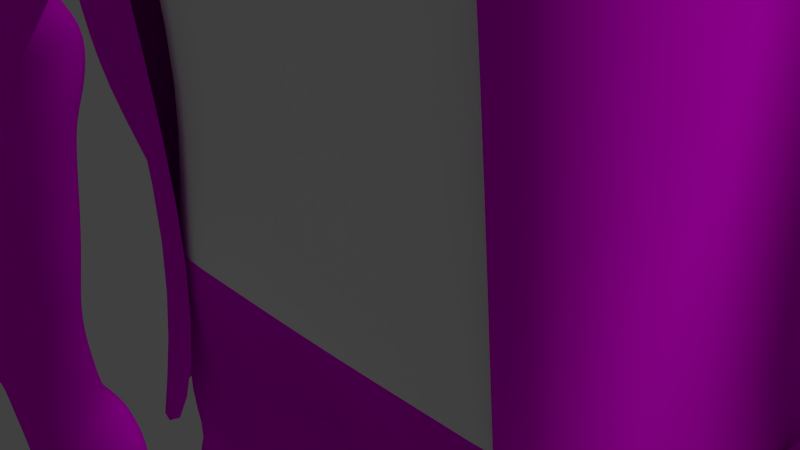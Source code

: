 # Source: human.blend  (saved by Blender 2.70.0; exported with 4.5.12 LTS)
import bpy
from mathutils import Matrix  # noqa: F401  (used for matrix-valued properties, if any)

bpy.ops.wm.read_factory_settings(use_empty=True)
scene = bpy.context.scene
scene.name = 'Scene'

# ---- collections
col_collection_1 = bpy.data.collections.new('Collection 1'); scene.collection.children.link(col_collection_1)

# ---- images (referenced by path relative to the original .blend; pixels are not part of the script)
import os
ASSET_DIR = os.environ.get("B2B_ASSET_DIR", "")  # directory of the original .blend (textures are referenced by path, not embedded)
HERE = os.path.dirname(os.path.abspath(__file__))  # packed textures are extracted next to this script under _unpacked/

def load_image(name, relpath, width, height, colorspace="sRGB"):
    """Load a texture the original file referenced (path relative to the .blend, or extracted next to this script)."""
    p = next((c for c in (os.path.join(HERE, relpath), os.path.join(ASSET_DIR, relpath)) if relpath and os.path.exists(c)), "")
    if p:
        img = bpy.data.images.load(p, check_existing=True)
        img.name = name
    else:  # same state as the original file: an image datablock whose file is absent (Cycles renders it pink)
        img = bpy.data.images.new(name, width, height)
        img.source = "FILE"
        img.filepath = "//" + (relpath or name)
    img.colorspace_settings.name = colorspace
    return img
img_skin_jpg = load_image('skin.jpg', 'skin.jpg', 1024, 1024, 'sRGB')
img_bluejeans_jpg = load_image('blueJeans.jpg', 'blueJeans.jpg', 1024, 1024, 'sRGB')
img_snakeleather_jpg = load_image('snakeLeather.jpg', 'snakeLeather.jpg', 1024, 1024, 'sRGB')
img_herotexture_jpg = load_image('heroTexture.jpg', 'heroTexture.jpg', 1024, 1024, 'sRGB')

# ---- materials (node trees are filled in below, after node groups)
mat_material_004 = bpy.data.materials.new('Material.004')
mat_material_004.alpha_threshold = 0.0
mat_material_004.pass_index = 529
mat_material_004.roughness = 0.5
mat_material_004.line_color = (0.0, 0.0, 0.0, 1.0)
mat_material_005 = bpy.data.materials.new('Material.005')
mat_material_005.alpha_threshold = 0.0
mat_material_005.roughness = 0.5
mat_material_005.line_color = (0.0, 0.0, 0.0, 1.0)
mat_material_006 = bpy.data.materials.new('Material.006')
mat_material_006.alpha_threshold = 0.0
mat_material_006.roughness = 0.5
mat_material_006.line_color = (0.0, 0.0, 0.0, 1.0)
mat_material_007 = bpy.data.materials.new('Material.007')
mat_material_007.alpha_threshold = 0.0
mat_material_007.roughness = 0.5
mat_material_007.line_color = (0.0, 0.0, 0.0, 1.0)
mat_material = bpy.data.materials.new('Material')
mat_material.alpha_threshold = 0.0
mat_material.diffuse_color = (1.0, 0.8078, 0.1793, 1.0)
mat_material.roughness = 0.5
mat_material.line_color = (0.0, 0.0, 0.0, 1.0)
mat_material_001 = bpy.data.materials.new('Material.001')
mat_material_001.alpha_threshold = 0.0
mat_material_001.diffuse_color = (0.8, 0.0, 0.008484, 1.0)
mat_material_001.roughness = 0.5
mat_material_001.line_color = (0.0, 0.0, 0.0, 1.0)
mat_material_002 = bpy.data.materials.new('Material.002')
mat_material_002.alpha_threshold = 0.0
mat_material_002.diffuse_color = (0.004049, 0.00604, 0.05497, 1.0)
mat_material_002.roughness = 0.5
mat_material_002.line_color = (0.0, 0.0, 0.0, 1.0)
mat_material_003 = bpy.data.materials.new('Material.003')
mat_material_003.alpha_threshold = 0.0
mat_material_003.diffuse_color = (1.0, 1.0, 1.0, 1.0)
mat_material_003.roughness = 0.5
mat_material_003.line_color = (0.0, 0.0, 0.0, 1.0)

# ---- material node trees
mat_material_004.use_nodes = True; mat_material_004.node_tree.nodes.clear()
_N = mat_material_004.node_tree.nodes; _L = mat_material_004.node_tree.links
n0 = _N.new('ShaderNodeOutputMaterial'); n0.name = 'Material Output'; n0.location = (300, 300)
n1 = _N.new('ShaderNodeBsdfDiffuse'); n1.name = 'Diffuse BSDF'; n1.location = (10, 300)
n2 = _N.new('ShaderNodeTexImage'); n2.name = 'Image Texture'; n2.location = (-180, 300)
n2.width = 140
n2.image = img_skin_jpg
_L.new(n1.outputs[0], n0.inputs[0])
_L.new(n2.outputs[0], n1.inputs[0])
n0.is_active_output = True
mat_material_005.use_nodes = True; mat_material_005.node_tree.nodes.clear()
_N = mat_material_005.node_tree.nodes; _L = mat_material_005.node_tree.links
n0 = _N.new('ShaderNodeOutputMaterial'); n0.name = 'Material Output'; n0.location = (300, 300)
n1 = _N.new('ShaderNodeBsdfDiffuse'); n1.name = 'Diffuse BSDF'; n1.location = (10, 300)
n2 = _N.new('ShaderNodeTexImage'); n2.name = 'Image Texture'; n2.location = (-180, 300)
n2.width = 140
n2.image = img_bluejeans_jpg
_L.new(n1.outputs[0], n0.inputs[0])
_L.new(n2.outputs[0], n1.inputs[0])
n0.is_active_output = True
mat_material_006.use_nodes = True; mat_material_006.node_tree.nodes.clear()
_N = mat_material_006.node_tree.nodes; _L = mat_material_006.node_tree.links
n0 = _N.new('ShaderNodeOutputMaterial'); n0.name = 'Material Output'; n0.location = (300, 300)
n1 = _N.new('ShaderNodeBsdfDiffuse'); n1.name = 'Diffuse BSDF'; n1.location = (10, 300)
n2 = _N.new('ShaderNodeTexImage'); n2.name = 'Image Texture'; n2.location = (-180, 300)
n2.width = 140
n2.image = img_snakeleather_jpg
_L.new(n1.outputs[0], n0.inputs[0])
_L.new(n2.outputs[0], n1.inputs[0])
n0.is_active_output = True
mat_material_007.use_nodes = True; mat_material_007.node_tree.nodes.clear()
_N = mat_material_007.node_tree.nodes; _L = mat_material_007.node_tree.links
n0 = _N.new('ShaderNodeOutputMaterial'); n0.name = 'Material Output'; n0.location = (300, 300)
n1 = _N.new('ShaderNodeBsdfDiffuse'); n1.name = 'Diffuse BSDF'; n1.location = (10, 300)
n1.inputs[0].default_value = (1.0, 1.0, 1.0, 1.0)
_L.new(n1.outputs[0], n0.inputs[0])
n0.is_active_output = True
mat_material.use_nodes = True; mat_material.node_tree.nodes.clear()
_N = mat_material.node_tree.nodes; _L = mat_material.node_tree.links
n0 = _N.new('ShaderNodeOutputMaterial'); n0.name = 'Material Output'; n0.location = (300, 300)
n1 = _N.new('ShaderNodeSubsurfaceScattering'); n1.name = 'Subsurface Scattering'; n1.location = (100, 300)
n1.inputs[1].default_value = 1.0
n1.inputs[2].default_value = (1.0, 1.0, 1.0)
n2 = _N.new('ShaderNodeTexImage'); n2.name = 'Image Texture'; n2.location = (-90, 300)
n2.width = 140
n2.image = img_herotexture_jpg
_L.new(n1.outputs[0], n0.inputs[0])
_L.new(n2.outputs[0], n1.inputs[0])
n0.is_active_output = True
mat_material_001.use_nodes = True; mat_material_001.node_tree.nodes.clear()
_N = mat_material_001.node_tree.nodes; _L = mat_material_001.node_tree.links
n0 = _N.new('ShaderNodeOutputMaterial'); n0.name = 'Material Output'; n0.location = (300, 300)
n1 = _N.new('ShaderNodeBsdfDiffuse'); n1.name = 'Diffuse BSDF'; n1.location = (10, 300)
n1.inputs[0].default_value = (0.8, 0.0, 0.02022, 1.0)
_L.new(n1.outputs[0], n0.inputs[0])
n0.is_active_output = True
mat_material_002.use_nodes = True; mat_material_002.node_tree.nodes.clear()
_N = mat_material_002.node_tree.nodes; _L = mat_material_002.node_tree.links
n0 = _N.new('ShaderNodeOutputMaterial'); n0.name = 'Material Output'; n0.location = (300, 300)
n1 = _N.new('ShaderNodeBsdfDiffuse'); n1.name = 'Diffuse BSDF'; n1.location = (10, 300)
n1.inputs[0].default_value = (0.008164, 0.00221, 0.08353, 1.0)
_L.new(n1.outputs[0], n0.inputs[0])
n0.is_active_output = True
mat_material_003.use_nodes = True; mat_material_003.node_tree.nodes.clear()
_N = mat_material_003.node_tree.nodes; _L = mat_material_003.node_tree.links
n0 = _N.new('ShaderNodeOutputMaterial'); n0.name = 'Material Output'; n0.location = (300, 300)
n1 = _N.new('ShaderNodeBsdfDiffuse'); n1.name = 'Diffuse BSDF'; n1.location = (10, 300)
n1.inputs[0].default_value = (1.0, 1.0, 1.0, 1.0)
_L.new(n1.outputs[0], n0.inputs[0])
n0.is_active_output = True

# ---- world
world_world = bpy.data.worlds.new('World'); scene.world = world_world
world_world.color = (0.05088, 0.05088, 0.05088)
world_world.use_sun_shadow = False
world_world.sun_shadow_jitter_overblur = 0.0
world_world.cycles.sampling_method = 'MANUAL'
world_world.cycles.sample_map_resolution = 256

# ---- cameras
cam_camera = bpy.data.cameras.new('Camera')
cam_camera.clip_end = 100.0
cam_camera.lens = 35.0
cam_camera.sensor_width = 32.0
cam_camera.sensor_height = 18.0
cam_camera.ortho_scale = 7.314
cam_camera.dof.focus_distance = 0.0

# ---- lights
light_hemi = bpy.data.lights.new('Hemi', 'SUN')
light_hemi.transmission_factor = 0.0
light_hemi.angle = 0.1993
light_hemi.energy = 1.0
light_hemi.shadow_buffer_clip_start = 0.5
light_hemi.shadow_soft_size = 0.1
light_hemi.shadow_cascade_max_distance = 1000.0
light_hemi.cycles.use_multiple_importance_sampling = False

# ---- meshes
me_cube_004 = bpy.data.meshes.new('Cube.004')
me_cube_004.from_pydata([(-44.85, -3.002, 2.694), (-44.86, -0.01773, 2.565), (-39.66, -0.01512, 2.593), (-39.67, -3.001, 2.722), (-45.17, -3.226, 4.142), (-45.17, 0.605, 3.786), (-39.47, 0.6086, 3.825), (-39.47, -3.224, 4.181), (-45.26, -3.645, 5.458), (-45.79, 1.387, 4.882), (-38.9, 1.391, 4.92), (-39.44, -3.643, 5.489), (-45.21, -3.536, 7.381), (-45.73, 2.109, 7.142), (-38.95, 2.11, 7.181), (-39.48, -3.534, 7.414), (-45.21, -2.833, 9.912), (-45.89, 1.652, 10.4), (-38.74, 1.653, 10.39), (-39.46, -2.831, 9.957), (-43.43, -1.863, 10.36), (-43.68, 1.046, 10.27), (-41.33, 1.046, 10.27), (-41.54, -1.863, 10.36), (-43.43, -0.9597, 11.93), (-43.43, 1.305, 11.3), (-41.54, 1.305, 11.3), (-41.54, -0.9597, 11.93), (-39.1, 0.9169, 7.221), (-39.1, -2.709, 7.518), (-38.4, 0.7945, 10.52), (-38.4, -2.092, 9.561), (-44.78, -2.719, 0.3533), (-44.78, 0.2465, 0.5638), (-39.72, 0.2445, 0.5897), (-39.72, -2.722, 0.379), (-45.33, -2.862, -1.549), (-45.33, 1.468, -1.245), (-39.22, 1.466, -1.216), (-39.22, -2.865, -1.52), (-45.55, -2.755, -2.354), (-45.55, 1.646, -2.226), (-38.96, 1.961, -2.036), (-38.96, -2.71, -2.354), (-42.41, -2.698, -3.188), (-39.97, 1.988, -2.376), (-41.94, -2.684, -2.691), (-41.77, 1.98, -2.373), (-45.58, -2.712, 7.242), (-45.58, 0.9142, 6.946), (-46.28, -2.095, 9.373), (-46.28, 0.7914, 10.33), (-44.08, -2.726, -2.83), (-42.46, 1.46, -2.373), (-42.85, -2.684, -2.691), (-42.84, -2.486, -3.111), (-41.94, 1.052, -2.807), (-41.94, -2.486, -3.111), (-42.84, 1.052, -2.807), (-42.84, -2.31, -3.828), (-41.94, 1.114, -3.6), (-41.94, -2.275, -3.857), (-42.84, 1.079, -3.153), (-42.36, -2.065, -4.475), (-40.08, 1.562, -3.745), (-38.72, -2.845, -3.991), (-38.72, 1.552, -3.62), (-40.95, -2.835, -4.118), (-42.4, 1.55, -3.797), (-42.85, -2.835, -4.118), (-40.11, 1.126, -4.529), (-38.71, -2.599, -4.488), (-38.72, 1.118, -4.43), (-40.97, -2.591, -4.593), (-42.17, 1.116, -4.528), (-42.07, -2.591, -4.593), (-40.23, 0.9638, -6.634), (-38.9, -2.691, -6.561), (-38.9, 0.9538, -6.51), (-40.95, -2.681, -6.699), (-42.03, 0.9638, -6.639), (-42.09, -2.681, -6.699), (-43.43, -0.731, 12.97), (-43.43, 1.426, 12.36), (-41.54, 1.426, 12.36), (-41.54, -0.731, 12.97), (-38.63, 1.738, 5.718), (-46.06, 1.738, 5.683), (-45.48, -3.8, 6.541), (-39.21, -3.798, 6.57), (-40.23, 0.6596, -8.694), (-38.96, -2.624, -8.638), (-38.96, 0.6502, -8.573), (-40.79, -2.614, -8.765), (-41.97, 0.6596, -8.693), (-42.02, -2.614, -8.765), (-40.27, 0.3574, -10.37), (-39.31, -2.283, -10.25), (-39.3, 0.3462, -10.23), (-40.7, -2.272, -10.4), (-41.9, 0.3574, -10.37), (-41.93, -2.272, -10.4), (-40.31, 0.5839, -12.38), (-39.58, -1.512, -12.39), (-39.58, 0.5939, -12.38), (-40.58, -1.522, -12.4), (-41.71, 0.5839, -12.38), (-41.72, -1.522, -12.4), (-40.35, 0.7536, -13.34), (-39.72, -1.696, -13.23), (-39.71, 0.7594, -13.32), (-40.56, -1.702, -13.26), (-41.64, 0.7536, -13.34), (-41.66, -1.702, -13.26), (-40.4, 1.228, -13.78), (-39.64, -1.122, -14.1), (-39.68, 1.241, -13.77), (-40.52, -1.148, -14.12), (-41.55, 1.228, -13.79), (-41.52, -1.148, -14.12), (-40.31, 1.659, -15.27), (-39.13, -0.9332, -15.59), (-39.16, 1.674, -15.26), (-40.33, -0.9651, -15.6), (-41.73, 1.659, -15.27), (-41.7, -0.9651, -15.6), (-40.5, 1.688, -17.1), (-39.25, -0.7914, -16.97), (-39.23, 1.679, -17.09), (-40.44, -0.7991, -16.98), (-41.41, 1.688, -17.09), (-41.44, -0.7991, -16.98), (-40.53, 1.489, -19.16), (-39.37, -0.6489, -19.09), (-39.36, 1.482, -19.16), (-40.32, -0.6553, -19.09), (-41.3, 1.489, -19.16), (-41.32, -0.6553, -19.09), (-40.66, 1.127, -22.34), (-39.77, -0.5573, -22.34), (-39.77, 1.134, -22.34), (-40.21, -0.5628, -22.33), (-41.2, 1.127, -22.34), (-41.21, -0.5628, -22.33), (-40.66, 0.9685, -23.85), (-39.98, -0.4649, -23.86), (-39.97, 0.9743, -23.86), (-40.1, -0.4695, -23.84), (-41.09, 0.9685, -23.84), (-41.1, -0.4695, -23.84), (-41.09, 0.9565, -24.46), (-39.98, -0.4524, -24.69), (-39.98, 0.9651, -24.47), (-40.1, -0.4596, -24.67), (-41.09, 0.9565, -24.46), (-41.1, -0.4596, -24.67), (-41.25, 1.366, -25.52), (-39.58, -0.6546, -25.3), (-39.58, 1.378, -25.54), (-40.26, -0.6642, -25.28), (-41.25, 1.366, -25.52), (-41.26, -0.6642, -25.28), (-41.26, 1.462, -26.53), (-39.58, -0.2914, -26.63), (-39.58, 1.47, -26.55), (-41.27, -0.2978, -26.61), (-41.26, 1.462, -26.53), (-41.27, -0.2978, -26.61), (-39.35, -1.22, -25.41), (-41.2, -1.764, -25.54), (-41.2, -1.764, -25.54), (-39.38, -0.8103, -26.67), (-41.44, -1.35, -26.79), (-41.44, -1.35, -26.79), (-39.01, -3.386, -26.1), (-40.15, -3.526, -26.13), (-39.74, -3.237, -26.12), (-39.0, -3.332, -26.76), (-40.35, -3.47, -26.79), (-39.94, -3.181, -26.78), (-43.33, -2.033, 12.82), (-44.22, 2.296, 13.33), (-40.76, 2.296, 13.33), (-41.69, -2.033, 12.82), (-44.44, -1.774, 14.12), (-44.48, 2.844, 14.11), (-40.5, 2.844, 14.11), (-40.45, -1.774, 14.12), (-44.48, -1.9, 15.86), (-44.48, 3.293, 15.73), (-40.5, 3.293, 15.73), (-40.5, -1.9, 15.86), (-44.13, -0.6087, 17.12), (-44.13, 1.307, 17.49), (-40.96, 1.307, 17.49), (-40.96, -0.6087, 17.12), (-44.1, 1.393, -3.624), (-41.65, -2.839, -4.135), (-41.93, 1.537, -3.851), (-45.4, -2.888, -4.071), (-45.75, 1.505, -3.656), (-44.06, 0.9654, -4.412), (-42.53, -2.633, -4.613), (-42.37, 1.093, -4.522), (-44.68, -2.283, -4.516), (-45.67, 1.077, -4.44), (-45.73, -2.639, -4.543), (-44.05, 0.8192, -6.518), (-42.58, -2.708, -6.699), (-42.56, 0.9363, -6.611), (-44.56, -2.412, -6.606), (-45.54, 0.9308, -6.535), (-45.61, -2.713, -6.636), (-43.84, 0.5294, -8.571), (-42.57, -2.623, -8.786), (-42.55, 0.6499, -8.688), (-44.22, -2.383, -8.652), (-45.52, 0.641, -8.573), (-45.59, -2.631, -8.681), (-43.74, 0.2444, -10.25), (-42.63, -2.268, -10.36), (-42.61, 0.3608, -10.31), (-44.01, -2.067, -10.28), (-45.32, 0.356, -10.24), (-45.37, -2.273, -10.3), (-43.92, 0.4945, -12.35), (-42.79, -1.49, -12.42), (-42.79, 0.6161, -12.39), (-44.03, -1.348, -12.36), (-45.07, 0.6061, -12.33), (-45.08, -1.5, -12.36), (-43.75, 0.6745, -13.37), (-43.1, -1.665, -13.26), (-43.09, 0.7917, -13.33), (-43.83, -1.543, -13.29), (-44.85, 0.7861, -13.35), (-44.88, -1.67, -13.29), (-43.99, 1.154, -13.8), (-42.96, -1.081, -14.13), (-43.0, 1.279, -13.78), (-43.98, -1.002, -14.16), (-45.06, 1.266, -13.79), (-45.03, -1.107, -14.15), (-44.4, 1.595, -15.25), (-42.78, -0.8815, -15.61), (-42.82, 1.722, -15.26), (-44.31, -0.8466, -15.63), (-45.38, 1.707, -15.26), (-45.36, -0.9132, -15.62), (-44.12, 1.639, -17.08), (-42.84, -0.7309, -16.99), (-42.83, 1.741, -17.09), (-43.99, -0.7077, -17.02), (-45.26, 1.75, -17.09), (-45.29, -0.7384, -17.0), (-44.06, 1.453, -19.15), (-42.96, -0.5747, -19.11), (-42.95, 1.557, -19.16), (-43.8, -0.6054, -19.13), (-45.08, 1.564, -19.16), (-45.1, -0.5812, -19.11), (-43.82, 1.106, -22.35), (-43.04, -0.4673, -22.36), (-43.04, 1.224, -22.35), (-43.36, -0.5815, -22.37), (-44.4, 1.217, -22.34), (-44.41, -0.4729, -22.35), (-43.73, 0.963, -23.87), (-43.11, -0.3586, -23.88), (-43.11, 1.081, -23.86), (-43.19, -0.5114, -23.89), (-44.23, 1.075, -23.85), (-44.24, -0.3633, -23.86), (-43.9, 0.9576, -24.48), (-43.12, -0.3372, -24.7), (-43.12, 1.078, -24.47), (-44.37, -0.3445, -24.69), (-44.36, 1.069, -24.46), (-44.37, -0.3445, -24.69), (-44.5, -0.5903, -25.25), (-44.48, 1.284, -25.49), (-42.85, 1.292, -25.51), (-42.85, -0.5841, -25.26), (-44.5, 1.453, -26.54), (-42.82, -0.2994, -26.66), (-42.82, 1.461, -26.56), (-44.51, -0.3059, -26.64), (-44.5, 1.453, -26.54), (-44.51, -0.3059, -26.64), (-43.02, -1.956, -25.68), (-44.75, -1.327, -25.49), (-44.75, -1.327, -25.49), (-43.0, -1.547, -26.88), (-44.73, -0.9138, -26.69), (-44.73, -0.9138, -26.69), (-43.6, -3.613, -26.18), (-44.63, -3.236, -26.07), (-44.63, -3.072, -26.1), (-43.64, -3.547, -26.81), (-44.67, -3.168, -26.7), (-44.67, -3.004, -26.73), (-38.83, 0.9169, 7.092), (-38.75, -2.709, 7.377), (-37.25, 0.7945, 10.25), (-37.51, -2.092, 9.326), (-38.12, -0.4423, 5.989), (-38.04, -2.709, 6.275), (-36.54, 0.7945, 8.783), (-36.8, -2.092, 7.859), (-36.85, -0.7055, 5.305), (-36.74, -2.082, 5.444), (-35.53, 0.04534, 6.58), (-35.9, -1.707, 6.129), (-36.73, -0.6643, 4.275), (-36.61, -2.18, 4.429), (-34.71, 0.1625, 5.679), (-35.11, -1.767, 5.183), (-35.76, -0.6643, 3.043), (-35.64, -2.18, 3.197), (-33.73, 0.1625, 4.447), (-34.14, -1.767, 3.95), (-35.01, -0.6643, 2.811), (-34.82, -2.18, 2.852), (-33.0, 0.1625, 2.998), (-33.63, -1.767, 2.864), (-35.58, -0.6519, 1.886), (-35.39, -2.21, 1.816), (-33.73, 0.198, 0.9439), (-34.35, -1.785, 1.172), (-36.97, -0.7136, 0.2717), (-36.8, -2.062, 0.2107), (-35.36, 0.02223, -0.5441), (-35.9, -1.695, -0.3468), (-38.04, -0.8416, -1.275), (-37.92, -1.757, -1.316), (-36.95, -0.342, -1.829), (-37.31, -1.508, -1.695), (-38.5, -0.8703, -1.918), (-38.4, -1.689, -1.955), (-37.53, -0.4237, -2.413), (-37.86, -1.466, -2.293), (-45.99, -2.712, 7.096), (-45.9, 0.9142, 6.814), (-47.08, -2.095, 9.273), (-47.38, 0.7914, 10.18), (-46.26, -2.712, 6.356), (-46.09, 0.9142, 6.11), (-47.76, -2.095, 7.856), (-48.3, 0.7914, 8.652), (-46.98, -2.513, 5.717), (-46.78, 0.7405, 5.549), (-48.12, -1.959, 6.454), (-48.79, 0.6304, 6.997), (-47.3, -2.115, 4.534), (-47.12, 0.3936, 4.436), (-48.76, -1.688, 5.022), (-49.34, 0.3086, 5.34), (-48.05, -2.074, 2.57), (-47.86, 0.3579, 2.514), (-49.7, -1.66, 2.828), (-50.31, 0.2756, 3.012), (-48.57, -2.074, 2.274), (-48.37, 0.3579, 2.273), (-49.64, -1.66, 2.117), (-50.28, 0.2756, 2.118), (-48.03, -2.078, 0.6993), (-47.84, 0.361, 0.7441), (-49.04, -1.663, 0.3046), (-49.67, 0.2784, 0.1597), (-47.45, -1.774, -0.6785), (-47.31, 0.09579, -0.6186), (-48.16, -1.456, -1.112), (-48.61, 0.03248, -1.305), (-46.96, -1.506, -1.704), (-46.85, -0.1378, -1.66), (-47.48, -1.273, -2.021), (-47.81, -0.1841, -2.163), (-46.57, -1.506, -2.311), (-46.47, -0.1378, -2.267), (-47.09, -1.273, -2.628), (-47.43, -0.1841, -2.77), (-45.92, -1.718, -2.776), (-45.82, 0.04694, -2.668), (-46.35, -1.417, -3.432), (-46.66, -0.01282, -3.782), (-45.37, -1.543, -3.172), (-45.33, -0.1058, -3.061), (-45.49, -1.298, -3.799), (-45.61, -0.1544, -4.159), (-38.97, -0.8408, -2.529), (-38.86, -1.759, -2.57), (-37.88, -0.3396, -3.084), (-38.24, -1.509, -2.95), (-39.7, -0.8776, -3.33), (-39.61, -1.672, -3.366), (-38.76, -0.4444, -3.81), (-39.08, -1.455, -3.694), (-44.03, 0.6057, 3.794), (-42.89, 0.6064, 3.802), (-41.75, 0.6072, 3.809), (-40.61, 0.6079, 3.817), (-40.7, -0.01564, 2.587), (-41.74, -0.01616, 2.582), (-42.78, -0.01668, 2.576), (-43.82, -0.0172, 2.571), (-40.61, -3.224, 4.173), (-41.75, -3.225, 4.165), (-42.89, -3.225, 4.157), (-44.03, -3.226, 4.15), (-43.81, -3.002, 2.7), (-42.78, -3.002, 2.705), (-41.74, -3.002, 2.711), (-40.71, -3.001, 2.717), (-44.41, 1.388, 4.89), (-43.04, 1.389, 4.897), (-41.66, 1.389, 4.905), (-40.28, 1.39, 4.912), (-40.6, -3.643, 5.483), (-41.76, -3.644, 5.477), (-42.93, -3.644, 5.47), (-44.09, -3.644, 5.464), (-44.38, 2.109, 7.15), (-43.02, 2.11, 7.158), (-41.66, 2.11, 7.165), (-40.31, 2.11, 7.173), (-40.63, -3.534, 7.407), (-41.77, -3.535, 7.401), (-42.92, -3.535, 7.394), (-44.06, -3.535, 7.388), (-44.46, 1.652, 10.03), (-43.03, 1.652, 10.03), (-41.6, 1.652, 10.03), (-40.17, 1.652, 10.03), (-40.61, -2.831, 9.583), (-41.76, -2.832, 9.574), (-42.91, -2.832, 9.566), (-44.06, -2.833, 9.557), (-43.21, 1.046, 9.904), (-42.74, 1.046, 9.904), (-42.27, 1.046, 9.904), (-41.8, 1.046, 9.904), (-41.92, -1.863, 9.997), (-42.3, -1.863, 9.997), (-42.68, -1.863, 9.997), (-43.05, -1.863, 9.997), (-43.05, 1.305, 11.3), (-42.68, 1.305, 11.3), (-42.3, 1.305, 11.3), (-41.92, 1.305, 11.3), (-41.92, -0.9597, 11.93), (-42.3, -0.9597, 11.93), (-42.68, -0.9597, 11.93), (-43.05, -0.9597, 11.93), (-40.73, 0.2449, 0.5845), (-41.74, 0.2453, 0.5794), (-42.76, 0.2457, 0.5742), (-43.77, 0.2461, 0.569), (-43.77, -2.719, 0.3584), (-42.76, -2.72, 0.3635), (-41.74, -2.721, 0.3687), (-40.73, -2.721, 0.3738), (-40.44, 1.467, -1.221), (-41.67, 1.467, -1.227), (-42.89, 1.468, -1.233), (-44.11, 1.468, -1.239), (-44.11, -2.862, -1.543), (-42.68, -2.863, -1.21), (-41.67, -2.864, -1.532), (-40.44, -2.864, -1.526), (-43.05, 1.426, 12.36), (-42.68, 1.426, 12.36), (-42.3, 1.426, 12.36), (-41.92, 1.426, 12.36), (-41.92, -0.731, 12.97), (-42.3, -0.731, 12.97), (-42.68, -0.731, 12.97), (-43.05, -0.731, 12.97), (-44.58, 1.738, 5.69), (-43.09, 1.738, 5.697), (-41.6, 1.738, 5.704), (-40.12, 1.738, 5.711), (-40.46, -3.799, 6.564), (-41.72, -3.799, 6.558), (-42.97, -3.799, 6.552), (-44.23, -3.8, 6.547), (-43.52, 2.296, 13.33), (-42.83, 2.296, 13.33), (-42.14, 2.296, 13.33), (-41.45, 2.296, 13.33), (-42.02, -2.033, 12.82), (-42.34, -2.033, 12.82), (-42.67, -2.033, 12.82), (-43.0, -2.033, 12.82), (-43.68, 2.844, 14.11), (-42.89, 2.844, 14.11), (-42.09, 2.844, 14.11), (-41.29, 2.844, 14.11), (-41.25, -1.774, 14.12), (-42.05, -1.774, 14.12), (-42.85, -1.774, 14.12), (-43.64, -1.774, 14.12), (-43.68, 3.293, 15.73), (-42.89, 3.293, 15.73), (-42.09, 3.293, 15.73), (-41.29, 3.293, 15.73), (-41.29, -1.9, 15.86), (-42.09, -1.9, 15.86), (-42.89, -1.9, 15.86), (-43.68, -1.9, 15.86), (-43.5, 1.307, 17.49), (-42.86, 1.307, 17.49), (-42.23, 1.307, 17.49), (-41.6, 1.307, 17.49), (-41.6, -0.6087, 17.12), (-42.23, -0.6087, 17.12), (-42.86, -0.6087, 17.12), (-43.5, -0.6087, 17.12), (-40.39, -2.698, -2.516), (-44.18, -1.87, -4.105), (-41.89, 1.981, -2.373), (-43.28, 2.168, -2.327), (-44.49, 1.9, -2.273), (-43.69, 1.428, -3.679), (-44.01, -2.392, -4.546), (-2.613, -3.453, -13.89)], [], [(4, 5, 1, 0), (400, 6, 2, 401), (6, 7, 3, 2), (408, 4, 0, 409), (2, 3, 35, 34), (7, 6, 10, 11), (477, 87, 13, 421), (5, 4, 8, 9), (405, 7, 11, 417), (397, 5, 9, 413), (425, 15, 19, 433), (87, 88, 12, 13), (481, 89, 15, 425), (89, 86, 14, 15), (17, 16, 20, 21), (18, 19, 31, 30), (421, 13, 17, 429), (13, 12, 16, 17), (23, 22, 26, 27), (433, 19, 23, 441), (19, 18, 22, 23), (429, 17, 21, 437), (445, 25, 83, 469), (437, 21, 25, 445), (21, 20, 24, 25), (441, 23, 27, 449), (14, 18, 30, 28), (19, 15, 29, 31), (15, 14, 28, 29), (457, 32, 36, 465), (0, 1, 33, 32), (409, 0, 32, 457), (401, 2, 34, 453), (36, 37, 41, 40), (34, 35, 39, 38), (453, 34, 38, 461), (32, 33, 37, 36), (46, 467, 466, 44), (38, 39, 43, 42), (45, 461, 38, 42), (12, 16, 50, 48), (40, 41, 521, 520, 47, 44, 52), (17, 13, 49, 51), (16, 17, 51, 50), (13, 12, 48, 49), (42, 43, 65, 66), (45, 42, 66, 64), (55, 58, 62, 59), (44, 52, 518, 197), (53, 54, 57, 56), (43, 517, 46, 67, 65), (58, 56, 60, 62), (57, 55, 59, 61), (56, 57, 61, 60), (46, 54, 69, 67), (54, 53, 68, 69), (53, 45, 64, 68), (66, 65, 71, 72), (64, 66, 72, 70), (61, 59, 63), (60, 61, 63), (59, 62, 63), (62, 60, 63), (75, 74, 80, 81), (70, 72, 78, 76), (69, 68, 74, 75), (65, 67, 73, 71), (67, 69, 75, 73), (68, 64, 70, 74), (79, 81, 95, 93), (78, 77, 91, 92), (72, 71, 77, 78), (73, 75, 81, 79), (71, 73, 79, 77), (74, 70, 76, 80), (473, 85, 183, 489), (25, 24, 82, 83), (449, 27, 85, 473), (27, 26, 84, 85), (413, 9, 87, 477), (9, 8, 88, 87), (417, 11, 89, 481), (11, 10, 86, 89), (95, 94, 100, 101), (90, 92, 98, 96), (77, 79, 93, 91), (80, 76, 90, 94), (76, 78, 92, 90), (81, 80, 94, 95), (99, 101, 107, 105), (98, 97, 103, 104), (92, 91, 97, 98), (93, 95, 101, 99), (91, 93, 99, 97), (94, 90, 96, 100), (107, 106, 112, 113), (102, 104, 110, 108), (97, 99, 105, 103), (100, 96, 102, 106), (96, 98, 104, 102), (101, 100, 106, 107), (110, 109, 115, 116), (113, 112, 118, 119), (104, 103, 109, 110), (105, 107, 113, 111), (103, 105, 111, 109), (106, 102, 108, 112), (118, 114, 120, 124), (115, 117, 123, 121), (111, 113, 119, 117), (109, 111, 117, 115), (112, 108, 114, 118), (108, 110, 116, 114), (125, 124, 130, 131), (120, 122, 128, 126), (114, 116, 122, 120), (119, 118, 124, 125), (116, 115, 121, 122), (117, 119, 125, 123), (129, 131, 137, 135), (128, 127, 133, 134), (122, 121, 127, 128), (123, 125, 131, 129), (121, 123, 129, 127), (124, 120, 126, 130), (137, 136, 142, 143), (132, 134, 140, 138), (127, 129, 135, 133), (130, 126, 132, 136), (126, 128, 134, 132), (131, 130, 136, 137), (140, 139, 145, 146), (143, 142, 148, 149), (134, 133, 139, 140), (135, 137, 143, 141), (133, 135, 141, 139), (136, 132, 138, 142), (148, 144, 150, 154), (145, 147, 153, 151), (141, 143, 149, 147), (139, 141, 147, 145), (142, 138, 144, 148), (138, 140, 146, 144), (155, 154, 160, 161), (150, 152, 158, 156), (144, 146, 152, 150), (149, 148, 154, 155), (146, 145, 151, 152), (147, 149, 155, 153), (159, 161, 170, 169), (158, 157, 163, 164), (152, 151, 157, 158), (153, 155, 161, 159), (151, 153, 159, 157), (154, 150, 156, 160), (162, 165, 167, 166), (165, 162, 164, 163), (161, 167, 173, 170), (160, 156, 162, 166), (156, 158, 164, 162), (161, 160, 166, 167), (170, 173, 179, 176), (173, 172, 178, 179), (157, 159, 169, 168), (163, 157, 168, 171), (167, 165, 172, 173), (165, 163, 171, 172), (175, 176, 179, 178), (174, 175, 178, 177), (168, 169, 175, 174), (169, 170, 176, 175), (171, 168, 174, 177), (172, 171, 177, 178), (489, 183, 187, 497), (85, 84, 182, 183), (469, 83, 181, 485), (83, 82, 180, 181), (185, 184, 188, 189), (183, 182, 186, 187), (485, 181, 185, 493), (181, 180, 184, 185), (191, 190, 194, 195), (497, 187, 191, 505), (187, 186, 190, 191), (493, 185, 189, 501), (516, 509, 193, 192), (501, 189, 193, 509), (189, 188, 192, 193), (505, 191, 195, 513), (47, 519, 45, 53), (522, 520, 47, 198), (39, 468, 517, 43), (198, 197, 202, 203), (196, 522, 198, 203, 201), (206, 205, 211, 212), (201, 203, 209, 207), (468, 467, 46, 517), (518, 199, 204, 523), (41, 196, 200), (200, 196, 201, 205), (210, 212, 218, 216), (209, 208, 214, 215), (203, 202, 208, 209), (204, 206, 212, 210), (202, 523, 204, 210, 208), (205, 201, 207, 211), (218, 217, 223, 224), (213, 215, 221, 219), (208, 210, 216, 214), (211, 207, 213, 217), (207, 209, 215, 213), (212, 211, 217, 218), (222, 224, 230, 228), (221, 220, 226, 227), (215, 214, 220, 221), (216, 218, 224, 222), (214, 216, 222, 220), (217, 213, 219, 223), (230, 229, 235, 236), (225, 227, 233, 231), (220, 222, 228, 226), (223, 219, 225, 229), (219, 221, 227, 225), (224, 223, 229, 230), (233, 232, 238, 239), (236, 235, 241, 242), (227, 226, 232, 233), (228, 230, 236, 234), (226, 228, 234, 232), (229, 225, 231, 235), (241, 237, 243, 247), (238, 240, 246, 244), (234, 236, 242, 240), (232, 234, 240, 238), (235, 231, 237, 241), (231, 233, 239, 237), (248, 247, 253, 254), (243, 245, 251, 249), (237, 239, 245, 243), (242, 241, 247, 248), (239, 238, 244, 245), (240, 242, 248, 246), (252, 254, 260, 258), (251, 250, 256, 257), (245, 244, 250, 251), (246, 248, 254, 252), (244, 246, 252, 250), (247, 243, 249, 253), (260, 259, 265, 266), (255, 257, 263, 261), (250, 252, 258, 256), (253, 249, 255, 259), (249, 251, 257, 255), (254, 253, 259, 260), (263, 262, 268, 269), (266, 265, 271, 272), (257, 256, 262, 263), (258, 260, 266, 264), (256, 258, 264, 262), (259, 255, 261, 265), (271, 267, 273, 277), (268, 270, 276, 274), (264, 266, 272, 270), (262, 264, 270, 268), (265, 261, 267, 271), (261, 263, 269, 267), (267, 269, 275, 273), (272, 271, 277, 278), (269, 268, 274, 275), (270, 272, 278, 276), (275, 274, 282, 281), (278, 277, 280, 279), (280, 283, 287), (284, 282, 289, 292), (283, 286, 288, 287), (286, 283, 285, 284), (276, 278, 279), (277, 273, 280), (281, 282, 284, 285), (274, 276, 279, 282), (291, 294, 300, 297), (294, 293, 299, 300), (279, 280, 287, 288), (288, 286, 293, 294), (286, 284, 292, 293), (296, 297, 300, 299), (295, 296, 299, 298), (289, 290, 296, 295), (290, 291, 297, 296), (292, 289, 295, 298), (293, 292, 298, 299), (282, 279, 290, 289), (280, 281, 285, 283), (279, 291, 290), (279, 288, 294, 291), (273, 275, 281, 280), (40, 41, 199), (47, 53, 56, 58), (41, 200, 205, 206), (199, 41, 206, 204), (44, 466, 465, 52), (52, 465, 36, 40), (28, 30, 303, 301), (31, 29, 302, 304), (30, 31, 304, 303), (29, 28, 301, 302), (304, 302, 306, 308), (303, 304, 308, 307), (302, 301, 305, 306), (301, 303, 307, 305), (305, 307, 311, 309), (308, 306, 310, 312), (307, 308, 312, 311), (306, 305, 309, 310), (311, 312, 316, 315), (310, 309, 313, 314), (309, 311, 315, 313), (312, 310, 314, 316), (313, 315, 319, 317), (316, 314, 318, 320), (315, 316, 320, 319), (314, 313, 317, 318), (318, 317, 321, 322), (317, 319, 323, 321), (320, 318, 322, 324), (319, 320, 324, 323), (324, 322, 326, 328), (323, 324, 328, 327), (322, 321, 325, 326), (321, 323, 327, 325), (325, 327, 331, 329), (328, 326, 330, 332), (327, 328, 332, 331), (326, 325, 329, 330), (331, 332, 336, 335), (330, 329, 333, 334), (329, 331, 335, 333), (332, 330, 334, 336), (333, 335, 339, 337), (336, 334, 338, 340), (335, 336, 340, 339), (334, 333, 337, 338), (48, 50, 343, 341), (51, 49, 342, 344), (50, 51, 344, 343), (49, 48, 341, 342), (344, 342, 346, 348), (343, 344, 348, 347), (342, 341, 345, 346), (341, 343, 347, 345), (345, 347, 351, 349), (348, 346, 350, 352), (347, 348, 352, 351), (346, 345, 349, 350), (351, 352, 356, 355), (350, 349, 353, 354), (349, 351, 355, 353), (352, 350, 354, 356), (353, 355, 359, 357), (356, 354, 358, 360), (355, 356, 360, 359), (354, 353, 357, 358), (358, 357, 361, 362), (357, 359, 363, 361), (360, 358, 362, 364), (359, 360, 364, 363), (364, 362, 366, 368), (363, 364, 368, 367), (362, 361, 365, 366), (361, 363, 367, 365), (365, 367, 371, 369), (368, 366, 370, 372), (367, 368, 372, 371), (366, 365, 369, 370), (371, 372, 376, 375), (370, 369, 373, 374), (369, 371, 375, 373), (372, 370, 374, 376), (373, 375, 379, 377), (376, 374, 378, 380), (375, 376, 380, 379), (374, 373, 377, 378), (378, 377, 381, 382), (377, 379, 383, 381), (380, 378, 382, 384), (379, 380, 384, 383), (384, 382, 386, 388), (383, 384, 388, 387), (382, 381, 385, 386), (381, 383, 387, 385), (338, 337, 389, 390), (337, 339, 391, 389), (340, 338, 390, 392), (339, 340, 392, 391), (391, 392, 396, 395), (390, 389, 393, 394), (389, 391, 395, 393), (392, 390, 394, 396), (5, 397, 404, 1), (397, 398, 403, 404), (398, 399, 402, 403), (399, 400, 401, 402), (7, 405, 412, 3), (405, 406, 411, 412), (406, 407, 410, 411), (407, 408, 409, 410), (86, 480, 424, 14), (480, 479, 423, 424), (479, 478, 422, 423), (478, 477, 421, 422), (4, 408, 420, 8), (408, 407, 419, 420), (407, 406, 418, 419), (406, 405, 417, 418), (6, 400, 416, 10), (400, 399, 415, 416), (399, 398, 414, 415), (398, 397, 413, 414), (12, 428, 436, 16), (428, 427, 435, 436), (427, 426, 434, 435), (426, 425, 433, 434), (88, 484, 428, 12), (484, 483, 427, 428), (483, 482, 426, 427), (482, 481, 425, 426), (14, 424, 432, 18), (424, 423, 431, 432), (423, 422, 430, 431), (422, 421, 429, 430), (16, 436, 444, 20), (436, 435, 443, 444), (435, 434, 442, 443), (434, 433, 441, 442), (18, 432, 440, 22), (432, 431, 439, 440), (431, 430, 438, 439), (430, 429, 437, 438), (26, 448, 472, 84), (448, 447, 471, 472), (447, 446, 470, 471), (446, 445, 469, 470), (22, 440, 448, 26), (440, 439, 447, 448), (439, 438, 446, 447), (438, 437, 445, 446), (20, 444, 452, 24), (444, 443, 451, 452), (443, 442, 450, 451), (442, 441, 449, 450), (35, 460, 468, 39), (460, 459, 467, 468), (459, 458, 466, 467), (458, 457, 465, 466), (3, 412, 460, 35), (412, 411, 459, 460), (411, 410, 458, 459), (410, 409, 457, 458), (1, 404, 456, 33), (404, 403, 455, 456), (403, 402, 454, 455), (402, 401, 453, 454), (33, 456, 464, 37), (456, 455, 463, 464), (455, 454, 462, 463), (454, 453, 461, 462), (82, 476, 492, 180), (476, 475, 491, 492), (475, 474, 490, 491), (474, 473, 489, 490), (24, 452, 476, 82), (452, 451, 475, 476), (451, 450, 474, 475), (450, 449, 473, 474), (10, 416, 480, 86), (416, 415, 479, 480), (415, 414, 478, 479), (414, 413, 477, 478), (8, 420, 484, 88), (420, 419, 483, 484), (419, 418, 482, 483), (418, 417, 481, 482), (180, 492, 500, 184), (492, 491, 499, 500), (491, 490, 498, 499), (490, 489, 497, 498), (84, 472, 488, 182), (472, 471, 487, 488), (471, 470, 486, 487), (470, 469, 485, 486), (182, 488, 496, 186), (488, 487, 495, 496), (487, 486, 494, 495), (486, 485, 493, 494), (184, 500, 508, 188), (500, 499, 507, 508), (499, 498, 506, 507), (498, 497, 505, 506), (186, 496, 504, 190), (496, 495, 503, 504), (495, 494, 502, 503), (494, 493, 501, 502), (195, 194, 512, 513), (513, 512, 511, 514), (514, 511, 510, 515), (515, 510, 509, 516), (190, 504, 512, 194), (504, 503, 511, 512), (503, 502, 510, 511), (502, 501, 509, 510), (188, 508, 516, 192), (508, 507, 515, 516), (507, 506, 514, 515), (506, 505, 513, 514), (46, 44, 54), (54, 44, 55, 57), (44, 47, 58, 55), (52, 40, 199, 518), (47, 44, 197, 198), (519, 462, 461, 45), (520, 463, 462, 519, 47), (464, 463, 520, 521), (37, 464, 521, 41), (41, 521, 520, 522, 196), (197, 518, 523, 202)])
me_cube_004.polygons.foreach_set('use_smooth', [True] * 525)
me_cube_004.materials.append(mat_material_004)
me_cube_004.materials.append(mat_material_005)
me_cube_004.use_remesh_preserve_volume = False
me_cube_004.use_remesh_preserve_attributes = False
me_cube_004.use_mirror_vertex_groups = False
me_cube_004.update()
me_cube_003 = bpy.data.meshes.new('Cube.003')
me_cube_003.from_pydata([(-2.611, -3.002, 2.23), (-2.618, -0.01774, 2.101), (2.575, -0.01514, 2.129), (2.566, -3.001, 2.259), (-2.931, -3.226, 3.678), (-2.927, 0.605, 3.322), (2.768, 0.6086, 3.361), (2.774, -3.224, 3.717), (-3.017, -3.645, 4.994), (-3.553, 1.387, 4.419), (3.336, 1.391, 4.456), (2.801, -3.643, 5.026), (-2.967, -3.536, 6.918), (-3.493, 2.109, 6.678), (3.285, 2.11, 6.717), (2.758, -3.534, 6.95), (-2.969, -2.833, 9.448), (-3.653, 1.652, 9.935), (3.496, 1.653, 9.925), (2.776, -2.831, 9.493), (-1.193, -1.863, 9.897), (-1.443, 1.045, 9.805), (0.9077, 1.045, 9.805), (0.6956, -1.863, 9.897), (-1.193, -0.9597, 11.47), (-1.193, 1.305, 10.84), (0.6956, 1.305, 10.84), (0.6956, -0.9597, 11.47), (3.144, 0.9168, 6.757), (3.144, -2.709, 7.054), (3.839, 0.7945, 10.06), (3.839, -2.092, 9.098), (-2.539, -2.719, -0.1105), (-2.539, 0.2465, 0.1001), (2.517, 0.2445, 0.1259), (2.517, -2.722, -0.08474), (-3.091, -2.862, -2.013), (-3.092, 1.468, -1.709), (3.018, 1.466, -1.679), (3.016, -2.865, -1.984), (-3.306, -2.755, -2.818), (-3.475, 1.196, -2.689), (3.276, 1.961, -2.5), (3.276, -2.71, -2.817), (0.5609, -2.698, -3.164), (2.265, 1.988, -2.84), (0.2994, -2.684, -3.155), (0.6441, 1.98, -2.837), (-3.34, -2.712, 6.779), (-3.34, 0.9142, 6.482), (-4.041, -2.095, 8.909), (-4.041, 0.7914, 9.869), (-1.842, -2.726, -2.996), (-0.73, 1.46, -2.837), (-0.35, -2.684, -3.155), (-0.5981, -2.486, -3.575), (0.2994, 1.052, -3.271), (0.2529, -2.486, -3.575), (-0.5981, 1.052, -3.271), (-0.5981, -2.31, -4.291), (0.2994, 1.114, -4.064), (0.2529, -2.275, -4.321), (-0.5981, 1.079, -3.617), (-0.1173, -2.065, -4.938), (2.163, 1.871, -4.209), (3.523, -2.845, -4.455), (3.524, 1.861, -4.084), (1.292, -2.835, -4.582), (-0.6652, 1.55, -4.26), (-0.3564, -2.835, -4.582), (2.132, 1.435, -4.992), (3.524, -2.599, -4.951), (3.519, 1.427, -4.894), (1.27, -2.591, -5.057), (0.07224, 1.116, -4.992), (0.1664, -2.591, -5.057), (2.013, 1.273, -7.098), (3.337, -2.691, -7.025), (3.343, 1.263, -6.974), (1.29, -2.681, -7.163), (0.2054, 0.9638, -7.103), (0.144, -2.681, -7.163), (-1.193, -0.731, 12.51), (-1.193, 1.426, 11.89), (0.6956, 1.426, 11.89), (0.6956, -0.731, 12.51), (3.61, 1.738, 5.254), (-3.823, 1.738, 5.22), (-3.245, -3.8, 6.077), (3.033, -3.798, 6.106), (2.011, 0.9687, -9.157), (3.392, -2.624, -9.102), (3.397, 0.9594, -9.037), (1.446, -2.614, -9.229), (0.2673, 0.6596, -9.157), (0.2171, -2.614, -9.229), (1.967, 0.6665, -10.84), (3.048, -2.283, -10.72), (3.052, 0.6553, -10.69), (1.535, -2.272, -10.86), (0.3436, 0.3573, -10.84), (0.3051, -2.272, -10.86), (1.926, 0.893, -12.84), (2.933, -1.512, -12.86), (2.932, 0.9031, -12.85), (1.777, -2.063, -12.86), (0.5289, 0.5839, -12.85), (0.5158, -1.522, -12.86), (1.888, 1.063, -13.8), (2.905, -1.696, -13.7), (2.914, 1.069, -13.78), (1.795, -1.702, -13.72), (0.6021, 0.7535, -13.81), (0.5747, -1.702, -13.72), (1.842, 1.538, -14.24), (2.981, -1.47, -14.57), (2.943, 1.551, -14.24), (1.835, -1.496, -14.59), (0.6922, 1.228, -14.25), (0.7198, -1.148, -14.59), (1.932, 1.659, -15.73), (3.383, -1.281, -16.05), (3.346, 1.674, -15.73), (2.028, -1.313, -16.06), (0.5132, 1.659, -15.73), (0.5379, -0.9651, -16.06), (1.714, 1.939, -17.36), (3.308, -1.267, -17.21), (3.324, 1.928, -17.36), (1.781, -1.276, -17.22), (0.6184, 1.939, -17.36), (0.5826, -1.044, -17.22), (1.677, 1.673, -19.87), (3.152, -1.129, -19.79), (3.172, 1.664, -19.87), (1.926, -1.136, -19.77), (0.777, 1.673, -19.86), (0.7518, -0.8469, -19.78), (1.463, 1.781, -21.8), (3.274, -1.177, -21.79), (3.276, 1.793, -21.8), (2.25, -1.187, -21.78), (0.5182, 1.781, -21.79), (0.4974, -1.183, -21.78), (1.459, 1.703, -24.54), (3.48, -1.133, -24.54), (3.481, 1.715, -24.54), (2.46, -1.139, -24.52), (0.6878, 1.526, -24.51), (0.6711, -1.048, -24.51), (1.678, 1.943, -25.6), (3.831, -1.017, -26.02), (3.831, 1.964, -25.62), (2.45, -1.03, -26.0), (0.678, 1.505, -25.61), (0.6614, -1.03, -26.0), (0.9891, 1.366, -25.99), (2.664, -0.6546, -25.76), (2.664, 1.378, -26.01), (1.976, -0.6642, -25.74), (0.9891, 1.366, -25.99), (0.9765, -0.6642, -25.74), (0.981, 1.462, -27.0), (2.656, -0.2914, -27.1), (2.656, 1.47, -27.02), (0.9685, -0.2978, -27.08), (0.981, 1.462, -27.0), (0.9685, -0.2978, -27.08), (2.888, -1.22, -25.88), (1.039, -1.764, -26.0), (1.039, -1.764, -26.0), (2.857, -0.8103, -27.13), (0.7992, -1.35, -27.25), (0.7992, -1.35, -27.25), (3.229, -3.386, -26.57), (2.088, -3.526, -26.59), (2.497, -3.237, -26.58), (3.24, -3.332, -27.22), (1.89, -3.47, -27.25), (2.3, -3.181, -27.24), (-1.087, -2.033, 12.36), (-1.978, 2.296, 12.86), (1.48, 2.296, 12.86), (0.5508, -2.033, 12.36), (-2.2, -1.774, 13.66), (-2.241, 2.844, 13.65), (1.743, 2.844, 13.65), (1.784, -1.774, 13.66), (-2.241, -1.9, 15.4), (-2.241, 3.293, 15.27), (1.743, 3.293, 15.27), (1.743, -1.9, 15.4), (-1.894, -0.6087, 16.66), (-1.894, 1.307, 17.02), (1.276, 1.307, 17.02), (1.276, -0.6087, 16.66), (-1.861, 1.393, -4.088), (0.4318, -2.839, -4.599), (0.4872, 1.537, -4.315), (-3.321, -3.338, -4.535), (-3.512, 1.505, -4.12), (-1.826, 0.9685, -4.81), (-0.2908, -2.633, -5.077), (-0.1104, 1.098, -4.921), (-2.605, -2.733, -4.98), (-3.454, 1.082, -4.839), (-3.654, -3.089, -5.007), (-1.813, 0.8203, -6.945), (-0.343, -2.708, -7.163), (-0.2985, 0.9391, -7.039), (-2.323, -2.412, -7.07), (-3.319, 0.9334, -6.963), (-3.372, -2.713, -7.1), (-1.604, 0.5266, -9.026), (-0.3281, -2.623, -9.25), (-0.2882, 0.6487, -9.145), (-1.986, -2.383, -9.116), (-3.308, 0.6397, -9.028), (-3.347, -2.631, -9.144), (-1.495, 0.2377, -10.73), (-0.5348, -2.268, -10.82), (-0.4968, 0.3556, -10.79), (-1.77, -2.067, -10.74), (-3.101, 0.3508, -10.72), (-3.132, -2.273, -10.76), (-1.388, 0.589, -12.36), (-0.4055, -1.887, -12.41), (-0.3843, 0.743, -12.41), (-1.531, -2.061, -12.43), (-2.997, 0.6591, -12.78), (-2.993, -1.674, -12.77), (-1.182, 0.8169, -13.66), (-0.5128, -2.106, -13.47), (-0.4829, 0.9653, -13.6), (-1.298, -1.752, -13.48), (-2.748, 0.8613, -13.93), (-2.821, -2.112, -13.5), (-1.48, 1.415, -14.14), (-0.3215, -1.232, -14.43), (-0.2442, 1.57, -14.11), (-1.471, -1.143, -14.46), (-2.863, 1.554, -14.12), (-2.7, -1.797, -14.45), (-1.938, 1.784, -15.69), (-0.1194, -1.007, -16.1), (-0.1615, 1.928, -15.7), (-1.839, -0.9676, -16.12), (-3.049, 1.91, -15.7), (-3.021, -1.578, -16.11), (-1.632, 1.833, -17.75), (-0.4179, -0.8372, -17.65), (-0.1705, 1.949, -17.76), (-1.477, -0.8111, -17.68), (-2.907, 1.959, -17.77), (-2.941, -1.381, -17.66), (-1.564, 1.623, -20.09), (-0.1824, -1.197, -20.04), (-0.3125, 1.741, -20.1), (-1.869, -0.6958, -20.06), (-2.706, 1.749, -20.09), (-3.055, -1.204, -20.04), (-1.722, 1.501, -21.13), (-0.8038, -1.549, -21.14), (0.1254, 2.43, -21.12), (-1.575, -0.9367, -21.17), (-3.088, 2.413, -21.09), (-2.791, -1.562, -21.12), (-1.514, 1.166, -24.7), (-0.4273, -1.293, -24.71), (-0.05599, 2.092, -24.68), (-1.668, -0.7717, -24.74), (-2.676, 2.078, -24.65), (-2.698, -1.305, -24.68), (-1.914, 1.803, -26.12), (-0.06915, -1.243, -26.66), (-0.06884, 2.086, -26.12), (-1.811, -1.26, -26.63), (-2.994, 2.065, -26.09), (-3.016, -1.26, -26.63), (-2.256, -0.5904, -25.71), (-2.244, 1.284, -25.95), (-0.6152, 1.292, -25.97), (-0.6154, -0.5841, -25.73), (-2.261, 1.453, -27.01), (-0.586, -0.2994, -27.12), (-0.5858, 1.461, -27.03), (-2.273, -0.3059, -27.1), (-2.261, 1.453, -27.01), (-2.273, -0.3059, -27.1), (-0.7809, -1.956, -26.14), (-2.098, -1.327, -25.95), (-1.449, -1.327, -25.95), (-0.7579, -1.547, -27.34), (-2.491, -0.9138, -27.15), (-2.491, -0.9138, -27.15), (-1.36, -3.613, -26.64), (-2.392, -3.236, -26.53), (-2.387, -3.072, -26.57), (-1.401, -3.547, -27.27), (-2.433, -3.168, -27.16), (-2.428, -3.004, -27.2), (3.409, 0.9168, 6.628), (3.49, -2.709, 6.913), (4.987, 0.7945, 9.786), (4.725, -2.092, 8.862), (3.58, -0.4155, 5.482), (3.661, -2.682, 5.768), (5.701, 0.7945, 8.319), (5.439, -2.092, 7.395), (4.682, 0.08029, 4.798), (4.796, -2.055, 4.938), (6.707, 0.8043, 6.116), (6.338, -1.707, 5.665), (5.344, 0.09464, 3.715), (5.469, -2.18, 3.869), (7.533, 0.7605, 5.216), (7.127, -1.928, 4.719), (6.477, -0.2082, 2.58), (6.603, -2.18, 2.733), (8.506, 0.4577, 3.983), (8.099, -1.928, 3.487), (6.48, -0.02033, 2.535), (6.999, -2.18, 2.388), (8.913, 0.8066, 2.722), (8.61, -1.767, 2.4), (5.91, -0.4641, 1.61), (6.427, -2.21, 1.352), (8.182, 0.3858, 0.668), (7.888, -1.785, 0.708), (4.658, -0.5258, 0.2856), (5.149, -2.062, 0.0368), (6.552, 0.2101, -0.82), (6.341, -1.695, -0.8105), (3.395, -0.6538, -1.132), (3.833, -1.757, -1.362), (4.968, -0.1542, -2.105), (4.929, -1.508, -2.159), (3.123, -0.8703, -2.027), (3.223, -1.689, -2.064), (4.709, -0.4237, -2.877), (4.383, -1.466, -2.757), (-3.752, -2.712, 6.632), (-3.659, 0.9142, 6.351), (-4.838, -2.095, 8.809), (-5.141, 0.7914, 9.721), (-3.96, -2.712, 5.892), (-3.789, 0.9142, 5.646), (-5.507, -2.095, 7.393), (-6.061, 0.7914, 8.188), (-4.71, -2.513, 5.253), (-4.498, 0.7405, 5.086), (-5.883, -1.959, 5.99), (-6.571, 0.6303, 6.533), (-5.031, -2.115, 4.07), (-4.845, 0.3936, 3.972), (-6.535, -1.688, 4.559), (-7.135, 0.3086, 4.876), (-5.81, -2.074, 2.107), (-5.614, 0.3579, 2.05), (-7.5, -1.66, 2.364), (-8.135, 0.2755, 2.548), (-5.83, -2.074, 1.666), (-5.546, 0.3579, 1.602), (-7.385, -1.66, 1.872), (-8.302, 0.2755, 2.079), (-5.39, -2.078, 0.1067), (-5.112, 0.3609, 0.08556), (-6.771, -1.663, 0.0945), (-7.674, 0.2784, 0.06133), (-4.816, -2.23, -0.838), (-4.514, 0.4941, -0.825), (-6.151, -1.767, -0.9888), (-7.116, 0.4019, -1.14), (-4.122, -1.84, -2.381), (-3.902, 0.1537, -2.371), (-5.262, -1.501, -2.553), (-5.976, 0.08621, -2.583), (-3.525, -1.84, -3.336), (-3.304, 0.1537, -3.326), (-4.664, -1.501, -3.508), (-5.378, 0.08621, -3.539), (-3.681, -1.718, -3.24), (-3.585, 0.04693, -3.132), (-4.11, -1.418, -3.896), (-4.42, -0.01284, -4.245), (-3.131, -1.543, -3.635), (-3.093, -0.1058, -3.524), (-3.248, -1.298, -4.263), (-3.372, -0.1545, -4.623), (2.848, -0.8408, -2.767), (2.961, -1.759, -2.809), (3.845, -0.3397, -3.29), (3.479, -1.509, -3.156), (2.534, -0.8776, -3.793), (2.632, -1.672, -3.829), (2.963, -0.4444, -4.016), (2.648, -1.455, -3.9), (-1.788, 0.6057, 3.33), (-0.6488, 0.6064, 3.338), (0.4902, 0.6072, 3.346), (1.629, 0.6079, 3.353), (1.536, -0.01566, 2.124), (0.4973, -0.01618, 2.118), (-0.5413, -0.0167, 2.112), (-1.58, -0.01722, 2.107), (1.633, -3.224, 3.709), (0.4916, -3.225, 3.701), (-0.6494, -3.225, 3.694), (-1.79, -3.226, 3.686), (-1.575, -3.002, 2.236), (-0.5402, -3.002, 2.242), (0.495, -3.002, 2.247), (1.53, -3.001, 2.253), (-2.175, 1.388, 4.426), (-0.7972, 1.389, 4.434), (0.5807, 1.389, 4.441), (1.959, 1.39, 4.448), (1.638, -3.643, 5.019), (0.4739, -3.644, 5.013), (-0.6899, -3.644, 5.007), (-1.854, -3.644, 5.0), (-2.138, 2.109, 6.686), (-0.7818, 2.109, 6.694), (0.5739, 2.11, 6.702), (1.93, 2.11, 6.709), (1.613, -3.534, 6.944), (0.4682, -3.535, 6.937), (-0.6769, -3.535, 6.931), (-1.822, -3.535, 6.924), (-2.223, 1.652, 9.568), (-0.7932, 1.652, 9.566), (0.6365, 1.652, 9.564), (2.066, 1.652, 9.562), (1.627, -2.831, 9.12), (0.4775, -2.832, 9.111), (-0.6715, -2.832, 9.102), (-1.82, -2.833, 9.093), (-0.9727, 1.045, 9.44), (-0.5026, 1.045, 9.44), (-0.03247, 1.045, 9.44), (0.4376, 1.045, 9.44), (0.3178, -1.863, 9.533), (-0.06005, -1.863, 9.533), (-0.4379, -1.863, 9.533), (-0.8157, -1.863, 9.533), (-0.8157, 1.305, 10.84), (-0.4379, 1.305, 10.84), (-0.06005, 1.305, 10.84), (0.3178, 1.305, 10.84), (0.3178, -0.9597, 11.47), (-0.06005, -0.9597, 11.47), (-0.4379, -0.9597, 11.47), (-0.8157, -0.9597, 11.47), (1.506, 0.2449, 0.1208), (0.4946, 0.2453, 0.1156), (-0.5165, 0.2457, 0.1104), (-1.528, 0.2461, 0.1053), (-1.528, -2.719, -0.1053), (-0.5165, -2.72, -0.1002), (0.4946, -2.721, -0.09504), (1.506, -2.721, -0.08989), (1.796, 1.467, -1.685), (0.5738, 1.467, -1.691), (-0.6481, 1.467, -1.697), (-1.87, 1.468, -1.703), (-1.869, -2.862, -2.007), (-0.648, -2.863, -2.001), (0.5735, -2.864, -1.995), (1.795, -2.864, -1.99), (-0.8157, 1.426, 11.89), (-0.4379, 1.426, 11.89), (-0.06005, 1.426, 11.89), (0.3178, 1.426, 11.89), (0.3178, -0.731, 12.51), (-0.06005, -0.731, 12.51), (-0.4379, -0.731, 12.51), (-0.8157, -0.731, 12.51), (-2.336, 1.738, 5.226), (-0.8498, 1.738, 5.233), (0.6369, 1.738, 5.24), (2.124, 1.738, 5.247), (1.777, -3.799, 6.1), (0.5214, -3.799, 6.094), (-0.7342, -3.799, 6.089), (-1.99, -3.8, 6.083), (-1.286, 2.296, 12.86), (-0.5947, 2.296, 12.86), (0.09676, 2.296, 12.86), (0.7882, 2.296, 12.86), (0.2232, -2.033, 12.36), (-0.1044, -2.033, 12.36), (-0.432, -2.033, 12.36), (-0.7596, -2.033, 12.36), (-1.444, 2.844, 13.65), (-0.6474, 2.844, 13.65), (0.1494, 2.844, 13.65), (0.9463, 2.844, 13.65), (0.9872, -1.774, 13.66), (0.1904, -1.774, 13.66), (-0.6065, -1.774, 13.66), (-1.403, -1.774, 13.66), (-1.444, 3.293, 15.27), (-0.6474, 3.293, 15.27), (0.1494, 3.293, 15.27), (0.9463, 3.293, 15.27), (0.9463, -1.9, 15.4), (0.1494, -1.9, 15.4), (-0.6474, -1.9, 15.4), (-1.444, -1.9, 15.4), (-1.26, 1.307, 17.02), (-0.6259, 1.307, 17.02), (0.00792, 1.307, 17.02), (0.6417, 1.307, 17.02), (0.6417, -0.6087, 16.66), (0.00792, -0.6087, 16.66), (-0.6259, -0.6087, 16.66), (-1.26, -0.6087, 16.66), (1.847, -2.698, -2.98), (-1.945, -1.87, -4.569), (0.3517, 1.981, -2.837), (-1.041, 2.168, -2.791), (-2.248, 1.9, -2.737), (-1.451, 1.428, -4.143), (-1.772, -2.392, -5.01), (-2.613, -3.453, -13.89), (-3.374, -3.097, 1.061), (-3.384, 1.444, 0.893), (3.349, 1.447, 0.9293), (3.338, -3.096, 1.098), (-3.427, -3.33, 3.533), (-3.421, 1.29, 3.164), (3.252, 1.293, 3.204), (3.258, -3.327, 3.573), (-3.13, -3.764, 4.899), (-3.686, 2.102, 4.302), (3.468, 2.106, 4.341), (2.912, -3.762, 4.932), (-3.078, -3.651, 6.897), (-3.624, 2.211, 6.648), (3.415, 2.211, 6.688), (2.867, -3.649, 6.931), (-3.08, -2.921, 9.524), (-3.79, 1.736, 10.03), (3.633, 1.736, 10.02), (2.885, -2.919, 9.571), (-1.717, -1.914, 9.991), (-1.495, 1.106, 9.895), (1.346, 1.106, 9.895), (1.126, -1.914, 9.991), (-1.717, -0.9761, 11.62), (-1.236, 1.375, 10.97), (1.126, 1.375, 10.97), (1.126, -0.9761, 11.62), (3.268, 0.9724, 6.73), (3.268, -2.793, 7.038), (4.239, 0.8453, 10.08), (3.896, -2.152, 9.139), (-3.281, -2.803, -1.986), (-3.281, 1.719, -1.712), (3.274, 1.717, -1.678), (3.274, -2.806, -1.952), (-3.997, -2.951, -4.462), (-3.999, 2.987, -4.066), (3.924, 2.985, -4.028), (3.923, -2.955, -4.424), (-3.465, -2.796, 6.752), (-3.465, 0.9697, 6.444), (-4.041, -2.155, 9.191), (-4.544, 0.8422, 10.05), (3.752, 1.826, 5.169), (-3.967, 1.825, 5.134), (-3.367, -3.925, 6.024), (3.152, -3.924, 6.054), (3.234, 0.9724, 6.325), (3.318, -2.793, 6.622), (5.261, 0.8453, 9.4), (4.675, -2.152, 8.593), (-3.738, -2.796, 6.291), (-3.641, 0.9697, 5.999), (-4.704, -2.155, 8.685), (-5.452, 0.8422, 9.344), (-2.087, 1.29, 3.172), (-0.7521, 1.291, 3.18), (0.5825, 1.292, 3.188), (1.917, 1.293, 3.196), (2.003, 1.446, 0.9221), (0.6559, 1.446, 0.9148), (-0.6909, 1.445, 0.9075), (-2.038, 1.445, 0.9003), (1.921, -3.328, 3.565), (-2.09, -3.329, 3.541), (-2.032, -3.097, 1.069), (1.995, -3.096, 1.09), (-2.255, 2.103, 4.31), (-0.8247, 2.103, 4.317), (0.6061, 2.104, 4.325), (2.037, 2.105, 4.333), (1.704, -3.763, 4.926), (-1.922, -3.764, 4.906), (-2.216, 2.211, 6.656), (-0.8087, 2.211, 6.664), (0.599, 2.211, 6.672), (2.007, 2.211, 6.68), (1.678, -3.65, 6.924), (-1.889, -3.651, 6.904), (-2.305, 1.736, 9.649), (-0.8205, 1.736, 9.647), (0.664, 1.736, 9.645), (2.149, 1.736, 9.643), (1.692, -2.919, 9.183), (-1.887, -2.921, 9.155), (-1.007, 1.106, 9.516), (-0.5187, 1.106, 9.516), (-0.03059, 1.106, 9.516), (0.4576, 1.106, 9.516), (-0.8438, 1.375, 10.97), (-0.4515, 1.375, 10.97), (-0.05923, 1.375, 10.97), (0.3331, 1.375, 10.97), (1.963, 1.717, -1.685), (0.6523, 1.717, -1.692), (-0.6587, 1.718, -1.698), (-1.97, 1.718, -1.705), (-1.97, -2.803, -1.979), (1.963, -2.805, -1.959), (2.34, 2.986, -4.036), (0.7552, 2.986, -4.043), (-0.8294, 2.986, -4.051), (-2.414, 2.987, -4.059), (-2.413, -2.952, -4.455), (2.339, -2.954, -4.432), (-2.423, 1.825, 5.141), (-0.8792, 1.825, 5.148), (0.6644, 1.825, 5.155), (2.208, 1.825, 5.162), (1.848, -3.924, 6.048), (-2.063, -3.925, 6.03), (6.114, -1.089, 9.817)], [], [(4, 5, 1, 0), (400, 6, 2, 401), (6, 7, 3, 2), (408, 4, 0, 409), (2, 3, 35, 34), (7, 6, 10, 11), (477, 87, 13, 421), (5, 4, 8, 9), (405, 7, 11, 417), (397, 5, 9, 413), (425, 15, 19, 433), (87, 88, 12, 13), (481, 89, 15, 425), (89, 86, 14, 15), (17, 16, 20, 21), (18, 19, 31, 30), (421, 13, 17, 429), (13, 12, 16, 17), (23, 22, 26, 27), (433, 19, 23, 441), (19, 18, 22, 23), (429, 17, 21, 437), (445, 25, 83, 469), (437, 21, 25, 445), (21, 20, 24, 25), (441, 23, 27, 449), (14, 18, 30, 28), (19, 15, 29, 31), (15, 14, 28, 29), (457, 32, 36, 465), (0, 1, 33, 32), (409, 0, 32, 457), (401, 2, 34, 453), (36, 37, 41, 40), (34, 35, 39, 38), (453, 34, 38, 461), (32, 33, 37, 36), (46, 467, 466, 44), (38, 39, 43, 42), (45, 461, 38, 42), (12, 16, 50, 48), (40, 41, 521, 520, 47, 44, 52), (17, 13, 49, 51), (16, 17, 51, 50), (13, 12, 48, 49), (42, 43, 65, 66), (45, 42, 66, 64), (55, 58, 62, 59), (44, 52, 518, 197), (53, 54, 57, 56), (43, 517, 46, 67, 65), (58, 56, 60, 62), (57, 55, 59, 61), (56, 57, 61, 60), (46, 54, 69, 67), (54, 53, 68, 69), (53, 45, 64, 68), (66, 65, 71, 72), (64, 66, 72, 70), (61, 59, 63), (60, 61, 63), (59, 62, 63), (62, 60, 63), (75, 74, 80, 81), (70, 72, 78, 76), (69, 68, 74, 75), (65, 67, 73, 71), (67, 69, 75, 73), (68, 64, 70, 74), (79, 81, 95, 93), (78, 77, 91, 92), (72, 71, 77, 78), (73, 75, 81, 79), (71, 73, 79, 77), (74, 70, 76, 80), (473, 85, 183, 489), (25, 24, 82, 83), (449, 27, 85, 473), (27, 26, 84, 85), (413, 9, 87, 477), (9, 8, 88, 87), (417, 11, 89, 481), (11, 10, 86, 89), (95, 94, 100, 101), (90, 92, 98, 96), (77, 79, 93, 91), (80, 76, 90, 94), (76, 78, 92, 90), (81, 80, 94, 95), (99, 101, 107, 105), (98, 97, 103, 104), (92, 91, 97, 98), (93, 95, 101, 99), (91, 93, 99, 97), (94, 90, 96, 100), (107, 106, 112, 113), (102, 104, 110, 108), (97, 99, 105, 103), (100, 96, 102, 106), (96, 98, 104, 102), (101, 100, 106, 107), (110, 109, 115, 116), (113, 112, 118, 119), (104, 103, 109, 110), (105, 107, 113, 111), (103, 105, 111, 109), (106, 102, 108, 112), (118, 114, 120, 124), (115, 117, 123, 121), (111, 113, 119, 117), (109, 111, 117, 115), (112, 108, 114, 118), (108, 110, 116, 114), (125, 124, 130, 131), (120, 122, 128, 126), (114, 116, 122, 120), (119, 118, 124, 125), (116, 115, 121, 122), (117, 119, 125, 123), (129, 131, 137, 135), (128, 127, 133, 134), (122, 121, 127, 128), (123, 125, 131, 129), (121, 123, 129, 127), (124, 120, 126, 130), (137, 136, 142, 143), (132, 134, 140, 138), (127, 129, 135, 133), (130, 126, 132, 136), (126, 128, 134, 132), (131, 130, 136, 137), (140, 139, 145, 146), (143, 142, 148, 149), (134, 133, 139, 140), (135, 137, 143, 141), (133, 135, 141, 139), (136, 132, 138, 142), (148, 144, 150, 154), (145, 147, 153, 151), (141, 143, 149, 147), (139, 141, 147, 145), (142, 138, 144, 148), (138, 140, 146, 144), (155, 154, 160, 161), (150, 152, 158, 156), (144, 146, 152, 150), (149, 148, 154, 155), (146, 145, 151, 152), (147, 149, 155, 153), (159, 161, 170, 169), (158, 157, 163, 164), (152, 151, 157, 158), (153, 155, 161, 159), (151, 153, 159, 157), (154, 150, 156, 160), (162, 165, 167, 166), (165, 162, 164, 163), (161, 167, 173, 170), (160, 156, 162, 166), (156, 158, 164, 162), (161, 160, 166, 167), (170, 173, 179, 176), (173, 172, 178, 179), (157, 159, 169, 168), (163, 157, 168, 171), (167, 165, 172, 173), (165, 163, 171, 172), (175, 176, 179, 178), (174, 175, 178, 177), (168, 169, 175, 174), (169, 170, 176, 175), (171, 168, 174, 177), (172, 171, 177, 178), (489, 183, 187, 497), (85, 84, 182, 183), (469, 83, 181, 485), (83, 82, 180, 181), (185, 184, 188, 189), (183, 182, 186, 187), (485, 181, 185, 493), (181, 180, 184, 185), (191, 190, 194, 195), (497, 187, 191, 505), (187, 186, 190, 191), (493, 185, 189, 501), (516, 509, 193, 192), (501, 189, 193, 509), (189, 188, 192, 193), (505, 191, 195, 513), (47, 519, 45, 53), (522, 520, 47, 198), (39, 468, 517, 43), (198, 197, 202, 203), (196, 522, 198, 203, 201), (206, 205, 211, 212), (201, 203, 209, 207), (468, 467, 46, 517), (518, 199, 204, 523), (41, 196, 200), (200, 196, 201, 205), (210, 212, 218, 216), (209, 208, 214, 215), (203, 202, 208, 209), (204, 206, 212, 210), (202, 523, 204, 210, 208), (205, 201, 207, 211), (218, 217, 223, 224), (213, 215, 221, 219), (208, 210, 216, 214), (211, 207, 213, 217), (207, 209, 215, 213), (212, 211, 217, 218), (222, 224, 230, 228), (221, 220, 226, 227), (215, 214, 220, 221), (216, 218, 224, 222), (214, 216, 222, 220), (217, 213, 219, 223), (230, 229, 235, 236), (225, 227, 233, 231), (220, 222, 228, 226), (223, 219, 225, 229), (219, 221, 227, 225), (224, 223, 229, 230), (233, 232, 238, 239), (236, 235, 241, 242), (227, 226, 232, 233), (228, 230, 236, 234), (226, 228, 234, 232), (229, 225, 231, 235), (241, 237, 243, 247), (238, 240, 246, 244), (234, 236, 242, 240), (232, 234, 240, 238), (235, 231, 237, 241), (231, 233, 239, 237), (248, 247, 253, 254), (243, 245, 251, 249), (237, 239, 245, 243), (242, 241, 247, 248), (239, 238, 244, 245), (240, 242, 248, 246), (252, 254, 260, 258), (251, 250, 256, 257), (245, 244, 250, 251), (246, 248, 254, 252), (244, 246, 252, 250), (247, 243, 249, 253), (260, 259, 265, 266), (255, 257, 263, 261), (250, 252, 258, 256), (253, 249, 255, 259), (249, 251, 257, 255), (254, 253, 259, 260), (263, 262, 268, 269), (266, 265, 271, 272), (257, 256, 262, 263), (258, 260, 266, 264), (256, 258, 264, 262), (259, 255, 261, 265), (271, 267, 273, 277), (268, 270, 276, 274), (264, 266, 272, 270), (262, 264, 270, 268), (265, 261, 267, 271), (261, 263, 269, 267), (267, 269, 275, 273), (272, 271, 277, 278), (269, 268, 274, 275), (270, 272, 278, 276), (275, 274, 282, 281), (278, 277, 280, 279), (280, 283, 287), (284, 282, 289, 292), (283, 286, 288, 287), (286, 283, 285, 284), (276, 278, 279), (277, 273, 280), (281, 282, 284, 285), (274, 276, 279, 282), (291, 294, 300, 297), (294, 293, 299, 300), (279, 280, 287, 288), (288, 286, 293, 294), (286, 284, 292, 293), (296, 297, 300, 299), (295, 296, 299, 298), (289, 290, 296, 295), (290, 291, 297, 296), (292, 289, 295, 298), (293, 292, 298, 299), (282, 279, 290, 289), (280, 281, 285, 283), (279, 291, 290), (279, 288, 294, 291), (273, 275, 281, 280), (40, 41, 199), (47, 53, 56, 58), (41, 200, 205, 206), (199, 41, 206, 204), (44, 466, 465, 52), (52, 465, 36, 40), (28, 30, 303, 301), (31, 29, 302, 304), (30, 31, 304, 303), (29, 28, 301, 302), (304, 302, 306, 308), (303, 304, 308, 307), (302, 301, 305, 306), (301, 303, 307, 305), (305, 307, 311, 309), (308, 306, 310, 312), (307, 308, 312, 311), (306, 305, 309, 310), (311, 312, 316, 315), (310, 309, 313, 314), (309, 311, 315, 313), (312, 310, 314, 316), (313, 315, 319, 317), (316, 314, 318, 320), (315, 316, 320, 319), (314, 313, 317, 318), (318, 317, 321, 322), (317, 319, 323, 321), (320, 318, 322, 324), (319, 320, 324, 323), (324, 322, 326, 328), (323, 324, 328, 327), (322, 321, 325, 326), (321, 323, 327, 325), (325, 327, 331, 329), (328, 326, 330, 332), (327, 328, 332, 331), (326, 325, 329, 330), (331, 332, 336, 335), (330, 329, 333, 334), (329, 331, 335, 333), (332, 330, 334, 336), (333, 335, 339, 337), (336, 334, 338, 340), (335, 336, 340, 339), (334, 333, 337, 338), (48, 50, 343, 341), (51, 49, 342, 344), (50, 51, 344, 343), (49, 48, 341, 342), (344, 342, 346, 348), (343, 344, 348, 347), (342, 341, 345, 346), (341, 343, 347, 345), (345, 347, 351, 349), (348, 346, 350, 352), (347, 348, 352, 351), (346, 345, 349, 350), (351, 352, 356, 355), (350, 349, 353, 354), (349, 351, 355, 353), (352, 350, 354, 356), (353, 355, 359, 357), (356, 354, 358, 360), (355, 356, 360, 359), (358, 357, 361, 362), (357, 359, 363, 361), (360, 358, 362, 364), (359, 360, 364, 363), (364, 362, 366, 368), (363, 364, 368, 367), (362, 361, 365, 366), (361, 363, 367, 365), (365, 367, 371, 369), (368, 366, 370, 372), (367, 368, 372, 371), (366, 365, 369, 370), (371, 372, 376, 375), (370, 369, 373, 374), (369, 371, 375, 373), (372, 370, 374, 376), (373, 375, 379, 377), (376, 374, 378, 380), (375, 376, 380, 379), (374, 373, 377, 378), (378, 377, 381, 382), (377, 379, 383, 381), (380, 378, 382, 384), (379, 380, 384, 383), (384, 382, 386, 388), (383, 384, 388, 387), (382, 381, 385, 386), (381, 383, 387, 385), (338, 337, 389, 390), (337, 339, 391, 389), (340, 338, 390, 392), (339, 340, 392, 391), (391, 392, 396, 395), (390, 389, 393, 394), (389, 391, 395, 393), (392, 390, 394, 396), (5, 397, 404, 1), (397, 398, 403, 404), (398, 399, 402, 403), (399, 400, 401, 402), (7, 405, 412, 3), (405, 406, 411, 412), (406, 407, 410, 411), (407, 408, 409, 410), (86, 480, 424, 14), (480, 479, 423, 424), (479, 478, 422, 423), (478, 477, 421, 422), (4, 408, 420, 8), (408, 407, 419, 420), (407, 406, 418, 419), (406, 405, 417, 418), (6, 400, 416, 10), (400, 399, 415, 416), (399, 398, 414, 415), (398, 397, 413, 414), (12, 428, 436, 16), (428, 427, 435, 436), (427, 426, 434, 435), (426, 425, 433, 434), (88, 484, 428, 12), (484, 483, 427, 428), (483, 482, 426, 427), (482, 481, 425, 426), (14, 424, 432, 18), (424, 423, 431, 432), (423, 422, 430, 431), (422, 421, 429, 430), (16, 436, 444, 20), (436, 435, 443, 444), (435, 434, 442, 443), (434, 433, 441, 442), (18, 432, 440, 22), (432, 431, 439, 440), (431, 430, 438, 439), (430, 429, 437, 438), (26, 448, 472, 84), (448, 447, 471, 472), (447, 446, 470, 471), (446, 445, 469, 470), (22, 440, 448, 26), (440, 439, 447, 448), (439, 438, 446, 447), (438, 437, 445, 446), (20, 444, 452, 24), (444, 443, 451, 452), (443, 442, 450, 451), (442, 441, 449, 450), (35, 460, 468, 39), (460, 459, 467, 468), (459, 458, 466, 467), (458, 457, 465, 466), (3, 412, 460, 35), (412, 411, 459, 460), (411, 410, 458, 459), (410, 409, 457, 458), (1, 404, 456, 33), (404, 403, 455, 456), (403, 402, 454, 455), (402, 401, 453, 454), (33, 456, 464, 37), (456, 455, 463, 464), (455, 454, 462, 463), (454, 453, 461, 462), (82, 476, 492, 180), (476, 475, 491, 492), (475, 474, 490, 491), (474, 473, 489, 490), (24, 452, 476, 82), (452, 451, 475, 476), (451, 450, 474, 475), (450, 449, 473, 474), (10, 416, 480, 86), (416, 415, 479, 480), (415, 414, 478, 479), (414, 413, 477, 478), (8, 420, 484, 88), (420, 419, 483, 484), (419, 418, 482, 483), (418, 417, 481, 482), (180, 492, 500, 184), (492, 491, 499, 500), (491, 490, 498, 499), (490, 489, 497, 498), (84, 472, 488, 182), (472, 471, 487, 488), (471, 470, 486, 487), (470, 469, 485, 486), (182, 488, 496, 186), (488, 487, 495, 496), (487, 486, 494, 495), (486, 485, 493, 494), (184, 500, 508, 188), (500, 499, 507, 508), (499, 498, 506, 507), (498, 497, 505, 506), (186, 496, 504, 190), (496, 495, 503, 504), (495, 494, 502, 503), (494, 493, 501, 502), (195, 194, 512, 513), (513, 512, 511, 514), (514, 511, 510, 515), (515, 510, 509, 516), (190, 504, 512, 194), (504, 503, 511, 512), (503, 502, 510, 511), (502, 501, 509, 510), (188, 508, 516, 192), (508, 507, 515, 516), (507, 506, 514, 515), (506, 505, 513, 514), (46, 44, 54), (54, 44, 55, 57), (44, 47, 58, 55), (52, 40, 199, 518), (47, 44, 197, 198), (519, 462, 461, 45), (520, 463, 462, 519, 47), (464, 463, 520, 521), (37, 464, 521, 41), (41, 521, 520, 522, 196), (197, 518, 523, 202), (529, 530, 526, 525), (584, 531, 527, 585), (531, 532, 528, 527), (590, 529, 525, 591), (527, 528, 560, 559), (532, 531, 535, 536), (631, 570, 538, 599), (530, 529, 533, 534), (589, 532, 536, 597), (581, 530, 534, 593), (603, 540, 544, 609), (570, 571, 537, 538), (635, 572, 540, 603), (572, 569, 539, 540), (542, 541, 545, 546), (543, 544, 556, 555), (599, 538, 542, 605), (548, 547, 551, 552), (544, 543, 547, 548), (605, 542, 546, 611), (611, 546, 550, 615), (546, 545, 549, 550), (539, 543, 555, 553), (544, 540, 554, 556), (540, 539, 553, 554), (623, 557, 561, 629), (525, 526, 558, 557), (591, 525, 557, 623), (585, 527, 559, 619), (559, 560, 564, 563), (619, 559, 563, 625), (557, 558, 562, 561), (537, 541, 567, 565), (542, 538, 566, 568), (541, 542, 568, 567), (538, 537, 565, 566), (593, 534, 570, 631), (534, 533, 571, 570), (597, 536, 572, 635), (536, 535, 569, 572), (553, 555, 575, 573), (556, 554, 574, 576), (555, 556, 576, 575), (554, 553, 573, 574), (565, 567, 579, 577), (568, 566, 578, 580), (567, 568, 580, 579), (566, 565, 577, 578), (354, 353, 357, 358), (530, 581, 588, 526), (581, 582, 587, 588), (582, 583, 586, 587), (583, 584, 585, 586), (532, 589, 592, 528), (569, 634, 602, 539), (634, 633, 601, 602), (633, 632, 600, 601), (632, 631, 599, 600), (529, 590, 598, 533), (531, 584, 596, 535), (584, 583, 595, 596), (583, 582, 594, 595), (582, 581, 593, 594), (537, 604, 610, 541), (571, 636, 604, 537), (539, 602, 608, 543), (602, 601, 607, 608), (601, 600, 606, 607), (600, 599, 605, 606), (543, 608, 614, 547), (608, 607, 613, 614), (607, 606, 612, 613), (606, 605, 611, 612), (547, 614, 618, 551), (614, 613, 617, 618), (613, 612, 616, 617), (612, 611, 615, 616), (560, 624, 630, 564), (528, 592, 624, 560), (526, 588, 622, 558), (588, 587, 621, 622), (587, 586, 620, 621), (586, 585, 619, 620), (558, 622, 628, 562), (622, 621, 627, 628), (621, 620, 626, 627), (620, 619, 625, 626), (535, 596, 634, 569), (596, 595, 633, 634), (595, 594, 632, 633), (594, 593, 631, 632), (533, 598, 636, 571)])
me_cube_003.polygons.foreach_set('use_smooth', [True] * 616)
me_cube_003.polygons.foreach_set('material_index', [2, 0, 0, 3, 0, 0, 2, 2, 3, 2, 3, 2, 3, 2, 3, 2, 0, 2, 0, 3, 3, 0, 0, 0, 0, 0, 2, 2, 2, 3, 0, 3, 0, 1, 0, 0, 0, 1, 1, 1, 2, 0, 2, 0, 2, 1, 1, 0, 1, 0, 1, 0, 1, 0, 1, 0, 1, 1, 1, 1, 0, 0, 0, 1, 1, 1, 1, 1, 1, 1, 1, 1, 1, 1, 1, 0, 0, 0, 0, 2, 2, 3, 2, 1, 1, 1, 1, 1, 1, 1, 1, 1, 1, 1, 1, 1, 1, 1, 1, 1, 1, 1, 1, 1, 1, 1, 1, 1, 1, 1, 1, 1, 1, 1, 1, 1, 1, 1, 1, 1, 1, 1, 1, 1, 1, 1, 1, 1, 1, 1, 1, 1, 1, 1, 1, 1, 1, 1, 1, 1, 1, 1, 1, 1, 1, 1, 1, 1, 1, 0, 0, 1, 1, 1, 1, 0, 0, 0, 0, 0, 0, 0, 0, 0, 0, 0, 0, 0, 0, 0, 0, 0, 0, 0, 0, 0, 0, 0, 0, 0, 0, 0, 0, 0, 0, 0, 0, 0, 0, 1, 1, 1, 1, 1, 1, 1, 1, 1, 1, 1, 1, 1, 1, 1, 1, 1, 1, 1, 1, 1, 1, 1, 1, 1, 1, 1, 1, 1, 1, 1, 1, 1, 1, 1, 1, 1, 1, 1, 1, 1, 1, 1, 1, 1, 1, 1, 1, 1, 1, 1, 1, 1, 1, 1, 1, 1, 1, 1, 1, 1, 1, 1, 1, 1, 1, 1, 1, 1, 1, 1, 1, 1, 1, 1, 1, 1, 1, 1, 1, 1, 1, 1, 0, 0, 0, 0, 1, 1, 0, 1, 0, 0, 0, 0, 0, 0, 0, 0, 0, 0, 0, 0, 0, 0, 0, 1, 1, 0, 1, 1, 1, 1, 2, 2, 2, 2, 2, 2, 2, 2, 2, 2, 2, 2, 2, 2, 2, 2, 2, 2, 2, 2, 2, 2, 2, 2, 2, 2, 2, 2, 2, 2, 2, 2, 2, 2, 2, 2, 2, 2, 2, 2, 2, 2, 0, 2, 2, 2, 2, 2, 2, 2, 2, 2, 2, 2, 2, 2, 2, 2, 2, 2, 2, 2, 2, 2, 2, 2, 2, 2, 2, 2, 2, 2, 2, 2, 2, 2, 2, 2, 2, 0, 0, 0, 0, 0, 0, 0, 0, 0, 0, 0, 0, 2, 0, 0, 0, 0, 0, 0, 0, 3, 3, 3, 3, 2, 0, 0, 0, 3, 3, 3, 3, 0, 0, 0, 0, 3, 3, 3, 3, 3, 3, 3, 3, 0, 0, 0, 0, 3, 3, 3, 3, 0, 0, 0, 0, 0, 0, 0, 0, 0, 0, 0, 0, 0, 0, 0, 0, 3, 3, 3, 3, 3, 3, 3, 3, 0, 0, 0, 0, 0, 0, 0, 0, 0, 0, 0, 0, 0, 0, 0, 0, 0, 0, 0, 0, 3, 3, 3, 3, 0, 0, 0, 0, 0, 0, 0, 0, 0, 0, 0, 0, 0, 0, 0, 0, 0, 0, 0, 0, 0, 0, 0, 0, 0, 0, 0, 0, 0, 0, 0, 0, 1, 1, 0, 1, 0, 1, 1, 1, 1, 1, 1, 2, 2, 2, 2, 2, 2, 2, 2, 2, 2, 2, 2, 2, 2, 2, 2, 2, 2, 2, 2, 2, 2, 2, 2, 2, 2, 2, 2, 2, 2, 2, 2, 2, 2, 2, 2, 2, 2, 2, 2, 2, 2, 2, 2, 2, 2, 2, 2, 2, 2, 2, 2, 2, 2, 2, 2, 2, 2, 2, 2, 2, 2, 2, 2, 2, 2, 2, 2, 2, 2, 2, 2, 2, 2, 2, 2, 2, 2, 2, 2, 2, 2, 2, 2, 2, 2, 2, 2, 2, 2, 2, 2])
me_cube_003.materials.append(mat_material_004)
me_cube_003.materials.append(mat_material_005)
me_cube_003.materials.append(mat_material_006)
me_cube_003.materials.append(mat_material_007)
me_cube_003.materials.append(None)
me_cube_003.use_remesh_preserve_volume = False
me_cube_003.use_remesh_preserve_attributes = False
me_cube_003.use_mirror_vertex_groups = False
me_cube_003.update()
me_cube_001 = bpy.data.meshes.new('Cube.001')
me_cube_001.from_pydata([(3.224, 2.906, -1.607), (3.138, -1.875, -1.684), (-2.196, -1.875, -1.684), (-2.878, 3.047, -1.771), (2.8, 1.981, 0.4833), (2.544, -1.518, 0.4833), (-1.655, -1.518, 0.4833), (-2.337, 1.981, 0.4833), (4.064, 4.347, 5.187), (4.064, -2.336, 4.357), (-3.589, -2.336, 4.357), (-3.362, 4.191, 4.957), (3.565, 3.126, 9.779), (2.861, -1.083, 8.965), (-2.684, -1.689, 9.183), (-3.417, 3.285, 10.07), (4.443, 3.903, -3.972), (4.443, -1.507, -3.972), (-3.94, -1.903, -3.905), (-4.297, 3.964, -3.998), (-2.646, -3.482, 5.826), (3.038, -2.79, 6.219), (8.032, 3.613, 0.8788), (7.87, 3.8, 1.836), (7.91, 1.172, 2.358), (8.296, -4.445, -3.88), (7.456, -4.54, -4.475), (7.884, -3.843, -5.185), (8.174, -3.578, -4.654), (6.347, 3.533, 0.6088), (6.388, 0.905, 1.13), (8.073, 0.9845, 1.4), (6.226, 1.092, 2.088), (6.185, 3.721, 1.567), (6.163, 3.401, 2.362), (6.153, 1.216, 2.792), (7.394, 1.497, 3.355), (7.386, 3.426, 2.968), (-0.8088, -0.2863, 11.65), (0.7163, -0.2863, 11.65), (0.7196, 2.884, 12.21), (-0.7959, 2.884, 12.21), (-0.9339, 2.252, 9.232), (1.357, 2.252, 9.232), (1.354, -0.2439, 9.7), (-0.9459, -0.2439, 9.7), (-3.366, 4.527, 5.907), (3.788, 3.851, 6.431), (8.112, -4.26, -3.847), (8.407, -4.039, -3.803), (8.714, -4.388, -4.483), (8.683, -3.833, -3.762), (9.014, -4.164, -4.439), (7.465, -4.855, -4.589), (7.434, -4.299, -3.868), (8.983, -3.608, -3.718), (9.635, -7.813, -4.538), (9.431, -7.962, -4.578), (9.045, -7.856, -4.826), (8.842, -8.004, -4.866), (8.823, -7.559, -4.498), (9.025, -7.411, -4.458), (9.412, -7.529, -4.22), (9.616, -7.38, -4.18), (9.87, -7.469, -4.685), (10.06, -7.33, -4.647), (9.851, -7.033, -4.324), (10.04, -6.894, -4.286), (9.937, -6.616, -4.841), (10.11, -6.488, -4.806), (9.96, -6.339, -4.56), (10.1, -6.12, -4.502), (8.438, -4.595, -4.524), (7.826, -4.473, -3.889), (7.857, -5.029, -4.61), (8.142, -4.816, -4.568), (-2.351, 5.24, 13.57), (2.324, 5.24, 13.57), (2.313, -2.346, 12.65), (-2.391, -2.346, 12.65), (-2.351, 4.322, 16.81), (2.324, 4.322, 16.81), (2.313, -2.516, 15.32), (-2.391, -2.516, 15.32), (-0.9589, 2.694, 18.01), (0.8844, 2.694, 18.01), (0.8803, -1.151, 17.73), (-1.166, -1.151, 17.73), (0.1186, 4.188, -4.099), (0.07198, 4.127, -4.279), (0.09723, -0.5632, -4.092), (0.08538, -0.7262, -4.304), (3.86, 1.498, -12.93), (3.857, -1.416, -13.31), (1.027, 1.288, -12.97), (1.013, -1.152, -13.29), (4.298, 1.681, -13.89), (4.058, -2.395, -13.9), (1.283, 1.313, -13.74), (1.029, -1.966, -13.75), (3.602, 2.743, -15.94), (3.604, -1.108, -15.64), (1.066, 2.9, -16.02), (1.053, -1.176, -15.71), (2.889, 1.512, -27.23), (2.889, 0.01706, -27.23), (1.608, 1.512, -27.23), (1.601, 0.01706, -27.23), (3.588, 2.458, 6.723), (3.731, -0.6753, 7.168), (4.455, -0.6984, 9.454), (4.602, 2.568, 9.865), (-7.779, 0.4653, 1.069), (-7.67, 0.2997, 2.353), (-7.658, 3.262, 2.028), (-7.736, -3.663, -5.721), (-6.884, -4.095, -5.614), (-7.812, -5.606, -4.97), (-8.432, -5.292, -5.048), (-6.286, 0.5287, 1.313), (-6.249, 2.761, 0.5055), (-7.741, 2.698, 0.2607), (-6.374, 3.076, 1.614), (-5.831, 0.2405, 1.879), (-6.086, 0.2754, 2.496), (-5.701, 2.747, 2.173), (-7.332, 2.522, 3.022), (-7.312, 0.4496, 3.245), (-8.789, -2.596, -4.98), (-7.14, -3.288, -4.089), (-7.441, -4.123, -3.493), (-9.09, -3.43, -4.384), (-8.459, -2.837, -4.81), (-8.76, -3.671, -4.214), (-8.155, -3.058, -4.654), (-7.83, -3.296, -4.487), (-7.515, -3.526, -4.326), (-8.457, -3.893, -4.058), (-8.131, -4.131, -3.891), (-7.817, -4.36, -3.73), (-9.823, -5.765, -5.331), (-9.925, -6.269, -5.109), (-9.668, -6.018, -5.24), (-9.737, -6.409, -5.0), (-9.491, -6.58, -5.675), (-9.612, -7.177, -5.411), (-9.286, -6.733, -5.556), (-9.407, -7.33, -5.292), (-8.896, -7.066, -5.638), (-8.678, -7.229, -5.512), (-9.016, -7.66, -5.376), (-8.798, -7.823, -5.249), (-8.434, -7.127, -5.029), (-8.217, -7.289, -4.903), (-8.558, -7.737, -4.76), (-8.341, -7.899, -4.634), (-7.019, -6.012, -4.119), (-7.33, -6.39, -4.022), (-7.261, -6.16, -4.259), (-7.371, -6.701, -4.02), (-3.445, -1.3, 6.778), (-3.425, 2.88, 6.73), (-4.429, 2.792, 9.322), (-4.412, -1.387, 9.238), (3.022, 1.72, -28.44), (3.184, -0.1905, -28.44), (1.474, 1.72, -28.44), (1.305, -0.1905, -28.44), (3.359, 2.171, -30.37), (3.607, -0.6418, -30.24), (1.132, 2.171, -30.36), (0.864, -0.6418, -30.23), (2.791, -2.584, -29.55), (1.688, -2.584, -29.55), (3.003, -2.81, -30.45), (1.466, -2.81, -30.45), (2.277, -4.117, -30.06), (1.876, -4.117, -30.06), (2.707, -3.842, -30.49), (1.763, -3.842, -30.49), (3.609, -0.5065, -20.95), (3.613, 2.817, -20.92), (0.7195, -0.5038, -20.84), (0.7342, 2.803, -21.02), (0.2408, -2.326, -7.442), (4.14, 3.32, -7.436), (4.381, -2.334, -7.343), (0.2507, 3.58, -7.437), (-0.8108, 1.409, -12.82), (-0.7428, -1.08, -13.13), (-3.27, 1.383, -13.12), (-3.213, -1.196, -13.44), (-0.8958, 1.185, -13.76), (-0.6724, -1.494, -13.86), (-3.699, 1.338, -14.1), (-3.499, -1.873, -14.05), (-0.7857, 2.48, -15.74), (-0.7392, -0.8509, -15.46), (-3.507, 2.599, -15.84), (-3.47, -0.9862, -15.54), (-1.507, 1.288, -27.35), (-1.485, 0.08547, -27.34), (-2.628, 1.269, -27.35), (-2.612, 0.06597, -27.34), (-1.413, 1.427, -28.29), (-1.248, -0.06087, -28.28), (-2.726, 1.403, -28.29), (-2.861, -0.08501, -28.28), (-0.8807, 2.081, -30.35), (-0.5459, -0.7425, -30.2), (-3.277, 2.033, -30.35), (-3.541, -0.7907, -30.2), (-1.377, -2.689, -29.5), (-2.616, -2.704, -29.5), (-1.14, -2.926, -30.4), (-2.843, -2.95, -30.4), (-1.545, -4.234, -30.0), (-2.376, -4.242, -30.0), (-1.432, -3.964, -30.43), (-2.501, -3.977, -30.43), (-0.3267, -0.378, -20.69), (-0.3932, 2.748, -20.7), (-3.179, -0.4416, -21.04), (-3.201, 2.666, -21.24), (-4.433, -2.193, -7.569), (-0.03357, 2.752, -7.431), (-0.6929, -2.112, -7.329), (-3.777, 3.464, -7.442), (0.4354, 3.047, -1.771), (0.4362, 2.455, 0.4833), (0.4424, 4.347, 5.187), (0.4374, 3.501, 9.229), (-0.3788, -0.2439, 9.7), (0.2532, -2.253, 6.821), (0.2356, -2.172, 4.174), (3.093, 2.713, 13.18), (1.186, -0.08762, 17.97), (0.9683, 0.6031, 11.65), (3.092, 2.244, 15.35), (-3.141, 2.401, 15.42), (-3.142, 2.764, 13.21), (-1.054, 0.6031, 11.65), (-1.273, 0.145, 18.08), (7.529, -6.571, -4.348), (7.546, -6.965, -4.675), (7.775, -6.677, -4.37), (7.792, -7.072, -4.696), (-6.151, 2.545, 5.762), (-4.322, -0.342, 3.621), (-4.866, 2.648, 4.136), (-6.699, -0.2007, 6.537), (6.315, -0.7625, 7.028), (4.571, 3.731, 4.174), (4.55, -1.001, 4.533), (6.299, 3.82, 6.608)], [], [(1, 2, 18, 91, 90, 17), (4, 229, 230, 8), (0, 4, 5, 1), (1, 5, 6, 2), (2, 6, 7, 3), (4, 0, 228, 229), (20, 233, 232, 45, 14), (5, 4, 8, 9), (7, 6, 10, 11), (6, 5, 9, 234, 10), (12, 43, 44, 13), (12, 231, 15, 42, 43), (9, 8, 47, 21), (46, 20, 14, 15), (88, 90, 91, 89), (3, 228, 89, 19), (2, 3, 19, 18), (0, 1, 17, 16), (234, 9, 21, 233), (21, 47, 108, 109), (12, 13, 110, 111), (31, 30, 26, 25), (35, 34, 33, 32), (34, 37, 23, 33), (37, 36, 24, 23), (23, 24, 31, 22), (254, 251, 36, 37), (42, 45, 38, 241, 41), (44, 43, 40, 237, 39), (43, 42, 41, 40), (36, 35, 32, 24), (42, 15, 14, 45), (41, 241, 240, 76), (11, 10, 20, 46), (45, 232, 44, 39, 38), (252, 254, 37, 34), (24, 32, 30, 31), (33, 23, 22, 29), (32, 33, 29, 30), (51, 50, 68, 70), (22, 31, 25, 28), (30, 29, 27, 26), (29, 22, 28, 27), (73, 54, 243, 245), (26, 27, 53, 54), (28, 25, 55, 52), (62, 57, 56, 63), (70, 68, 69, 71), (50, 52, 69, 68), (51, 49, 66, 67), (49, 48, 62, 63), (72, 50, 65, 64), (72, 49, 63, 56), (60, 59, 58, 61), (48, 75, 57, 62), (49, 72, 64, 66), (74, 73, 245, 246), (66, 64, 65, 67), (48, 73, 60, 61), (53, 74, 246, 244), (50, 51, 67, 65), (52, 55, 71, 69), (73, 74, 59, 60), (243, 244, 246, 245), (55, 51, 70, 71), (75, 72, 56, 57), (75, 48, 61, 58), (74, 75, 58, 59), (54, 53, 244, 243), (40, 41, 76, 77), (76, 240, 239, 80), (38, 39, 78, 79), (39, 237, 235, 78), (80, 239, 242, 84), (78, 235, 238, 82), (79, 78, 82, 83), (77, 76, 80, 81), (85, 84, 242, 87, 86, 236), (82, 238, 236, 86), (81, 80, 84, 85), (83, 82, 86, 87), (88, 16, 185, 187), (89, 91, 18, 19), (95, 94, 98, 99), (90, 88, 187, 184), (16, 17, 186, 185), (17, 90, 184, 186), (98, 96, 100, 102), (93, 95, 99, 97), (94, 92, 96, 98), (92, 93, 97, 96), (103, 102, 183, 182), (96, 97, 101, 100), (99, 98, 102, 103), (97, 99, 103, 101), (105, 107, 167, 165), (101, 103, 182, 180), (183, 181, 104, 106), (100, 101, 180, 181), (253, 252, 34, 35), (47, 12, 111, 108), (13, 21, 109, 110), (251, 253, 35, 36), (14, 15, 162, 163), (20, 14, 163, 160), (121, 120, 116, 115), (125, 124, 123, 122), (124, 127, 113, 123), (127, 126, 114, 113), (113, 114, 121, 112), (250, 247, 126, 127), (126, 125, 122, 114), (248, 250, 127, 124), (114, 122, 120, 121), (123, 113, 112, 119), (122, 123, 119, 120), (116, 117, 130, 129), (112, 121, 115, 118), (120, 119, 117, 116), (119, 112, 118, 117), (132, 133, 143, 142), (115, 116, 129, 136, 135, 134, 132, 128), (118, 115, 128, 131), (117, 118, 131, 133, 137, 138, 139, 130), (132, 134, 146, 144), (139, 138, 154, 155), (138, 137, 150, 151), (129, 130, 157, 156), (142, 143, 141, 140), (131, 128, 140, 141), (128, 132, 142, 140), (133, 131, 141, 143), (146, 147, 145, 144), (133, 132, 144, 145), (137, 133, 145, 147), (134, 137, 147, 146), (149, 151, 150, 148), (135, 138, 151, 149), (137, 134, 148, 150), (134, 135, 149, 148), (153, 155, 154, 152), (136, 139, 155, 153), (138, 135, 152, 154), (135, 136, 153, 152), (156, 157, 159, 158), (139, 136, 158, 159), (130, 139, 159, 157), (136, 129, 156, 158), (249, 248, 124, 125), (46, 20, 160, 161), (15, 46, 161, 162), (247, 249, 125, 126), (166, 164, 168, 170), (106, 104, 164, 166), (104, 105, 165, 164), (107, 106, 166, 167), (168, 169, 171, 170), (164, 165, 169, 168), (167, 166, 170, 171), (167, 171, 175, 173), (172, 173, 177, 176), (171, 169, 174, 175), (169, 165, 172, 174), (165, 167, 173, 172), (176, 177, 179, 178), (173, 175, 179, 177), (174, 172, 176, 178), (175, 174, 178, 179), (181, 180, 105, 104), (180, 182, 107, 105), (182, 183, 106, 107), (102, 100, 181, 183), (186, 184, 95, 93), (185, 186, 93, 92), (187, 185, 92, 94), (184, 187, 94, 95), (91, 18, 224, 226), (191, 190, 194, 195), (18, 19, 227, 224), (89, 91, 226, 225), (194, 192, 196, 198), (189, 191, 195, 193), (190, 188, 192, 194), (188, 189, 193, 192), (199, 198, 223, 222), (192, 193, 197, 196), (195, 194, 198, 199), (193, 195, 199, 197), (201, 203, 207, 205), (197, 199, 222, 220), (223, 221, 200, 202), (196, 197, 220, 221), (206, 204, 208, 210), (202, 200, 204, 206), (200, 201, 205, 204), (203, 202, 206, 207), (208, 209, 211, 210), (204, 205, 209, 208), (207, 206, 210, 211), (207, 211, 215, 213), (212, 213, 217, 216), (211, 209, 214, 215), (209, 205, 212, 214), (205, 207, 213, 212), (216, 217, 219, 218), (213, 215, 219, 217), (214, 212, 216, 218), (215, 214, 218, 219), (221, 220, 201, 200), (220, 222, 203, 201), (222, 223, 202, 203), (198, 196, 221, 223), (226, 224, 191, 189), (225, 226, 189, 188), (227, 225, 188, 190), (224, 227, 190, 191), (19, 89, 225, 227), (228, 0, 16, 88), (89, 228, 88), (8, 230, 231, 12, 47), (230, 11, 46, 15, 231), (229, 7, 11, 230), (229, 228, 3, 7), (233, 21, 13, 44, 232), (10, 234, 233, 20), (235, 77, 81, 238), (237, 40, 77, 235), (238, 81, 85, 236), (241, 38, 79, 240), (240, 79, 83, 239), (239, 83, 87, 242), (25, 26, 54, 73, 48, 49, 51, 55), (27, 28, 52, 50, 72, 75, 74, 53), (163, 162, 247, 250), (160, 163, 250, 248), (161, 160, 248, 249), (162, 161, 249, 247), (111, 110, 251, 254), (108, 111, 254, 252), (109, 108, 252, 253), (110, 109, 253, 251)])
me_cube_001.polygons.foreach_set('use_smooth', [True] * 241)
me_cube_001.materials.append(mat_material)
me_cube_001.use_remesh_preserve_volume = False
me_cube_001.use_remesh_preserve_attributes = False
me_cube_001.use_mirror_vertex_groups = False
me_cube_001.update()
me_cube = bpy.data.meshes.new('Cube')
me_cube.from_pydata([(3.224, 2.906, -1.607), (3.138, -1.875, -1.684), (-2.196, -1.875, -1.684), (-2.878, 3.047, -1.771), (2.8, 1.981, 0.4833), (2.544, -1.518, 0.4833), (-1.655, -1.518, 0.4833), (-2.337, 1.981, 0.4833), (4.064, 4.347, 5.187), (4.064, -2.336, 4.357), (-3.589, -2.336, 4.357), (-3.362, 4.191, 4.957), (3.565, 3.126, 9.779), (2.861, -1.083, 8.965), (-2.684, -1.689, 9.183), (-3.417, 3.285, 10.07), (4.443, 3.903, -3.972), (4.443, -1.507, -3.972), (-3.94, -1.903, -3.905), (-4.297, 3.964, -3.998), (-2.646, -3.482, 5.826), (3.038, -2.79, 6.219), (8.032, 3.613, 0.8788), (7.87, 3.8, 1.836), (7.91, 1.172, 2.358), (8.296, -4.445, -3.88), (7.456, -4.54, -4.475), (7.884, -3.843, -5.185), (8.174, -3.578, -4.654), (6.347, 3.533, 0.6088), (6.388, 0.905, 1.13), (8.073, 0.9845, 1.4), (6.226, 1.092, 2.088), (6.185, 3.721, 1.567), (6.163, 3.401, 2.362), (6.153, 1.216, 2.792), (7.394, 1.497, 3.355), (7.386, 3.426, 2.968), (-0.8088, -0.2863, 11.65), (0.7163, -0.2863, 11.65), (0.7196, 2.884, 12.21), (-0.7959, 2.884, 12.21), (-0.9339, 2.252, 9.232), (1.357, 2.252, 9.232), (1.354, -0.2439, 9.7), (-0.9459, -0.2439, 9.7), (-3.366, 4.527, 5.907), (3.788, 3.851, 6.431), (8.112, -4.26, -3.847), (8.407, -4.039, -3.803), (8.714, -4.388, -4.483), (8.683, -3.833, -3.762), (9.014, -4.164, -4.439), (7.465, -4.855, -4.589), (7.434, -4.299, -3.868), (8.983, -3.608, -3.718), (9.635, -7.813, -4.538), (9.431, -7.962, -4.578), (9.045, -7.856, -4.826), (8.842, -8.004, -4.866), (8.823, -7.559, -4.498), (9.025, -7.411, -4.458), (9.412, -7.529, -4.22), (9.616, -7.38, -4.18), (9.87, -7.469, -4.685), (10.06, -7.33, -4.647), (9.851, -7.033, -4.324), (10.04, -6.894, -4.286), (9.937, -6.616, -4.841), (10.11, -6.488, -4.806), (9.96, -6.339, -4.56), (10.1, -6.12, -4.502), (8.438, -4.595, -4.524), (7.826, -4.473, -3.889), (7.857, -5.029, -4.61), (8.142, -4.816, -4.568), (-2.351, 5.24, 13.57), (2.324, 5.24, 13.57), (2.313, -2.346, 12.65), (-2.391, -2.346, 12.65), (-2.351, 4.787, 17.03), (2.789, 4.787, 17.03), (2.778, -2.516, 15.32), (-2.563, -2.516, 15.32), (-0.9589, 3.159, 18.23), (1.349, 3.159, 18.23), (1.345, -1.151, 17.73), (-1.337, -1.151, 17.73), (0.1186, 4.188, -4.099), (0.07198, 4.127, -4.279), (0.09723, -0.5632, -4.092), (0.08538, -0.7262, -4.304), (3.86, 1.498, -13.85), (3.857, -1.416, -14.23), (1.027, 1.288, -13.88), (1.013, -1.152, -14.2), (4.298, 1.681, -14.8), (4.058, -2.395, -14.82), (1.283, 1.313, -14.66), (1.029, -1.966, -14.67), (3.602, 2.743, -16.85), (3.604, -1.108, -16.55), (1.066, 2.9, -16.94), (1.053, -1.176, -16.62), (3.362, 1.87, -26.94), (3.362, -0.3408, -26.94), (1.148, 1.87, -26.94), (1.135, -0.3408, -26.94), (3.588, 2.458, 6.723), (3.731, -0.6753, 7.168), (4.455, -0.6984, 9.454), (4.602, 2.568, 9.865), (-7.779, 0.4653, 1.069), (-7.67, 0.2997, 2.353), (-7.658, 3.262, 2.028), (-7.736, -3.663, -5.721), (-6.884, -4.095, -5.614), (-7.812, -5.606, -4.97), (-8.432, -5.292, -5.048), (-6.286, 0.5287, 1.313), (-6.249, 2.761, 0.5055), (-7.741, 2.698, 0.2607), (-6.374, 3.076, 1.614), (-5.831, 0.2405, 1.879), (-6.086, 0.2754, 2.496), (-5.701, 2.747, 2.173), (-7.332, 2.522, 3.022), (-7.312, 0.4496, 3.245), (-8.789, -2.596, -4.98), (-7.14, -3.288, -4.089), (-7.441, -4.123, -3.493), (-9.09, -3.43, -4.384), (-8.459, -2.837, -4.81), (-8.76, -3.671, -4.214), (-8.155, -3.058, -4.654), (-7.83, -3.296, -4.487), (-7.515, -3.526, -4.326), (-8.457, -3.893, -4.058), (-8.131, -4.131, -3.891), (-7.817, -4.36, -3.73), (-9.823, -5.765, -5.331), (-9.925, -6.269, -5.109), (-9.668, -6.018, -5.24), (-9.737, -6.409, -5.0), (-9.491, -6.58, -5.675), (-9.612, -7.177, -5.411), (-9.286, -6.733, -5.556), (-9.407, -7.33, -5.292), (-8.896, -7.066, -5.638), (-8.678, -7.229, -5.512), (-9.016, -7.66, -5.376), (-8.798, -7.823, -5.249), (-8.434, -7.127, -5.029), (-8.217, -7.289, -4.903), (-8.558, -7.737, -4.76), (-8.341, -7.899, -4.634), (-7.019, -6.012, -4.119), (-7.33, -6.39, -4.022), (-7.261, -6.16, -4.259), (-7.371, -6.701, -4.02), (-3.445, -1.3, 6.778), (-3.425, 2.88, 6.73), (-4.429, 2.792, 9.322), (-4.412, -1.387, 9.238), (3.59, 2.177, -28.73), (3.871, -0.6477, -28.73), (0.9159, 2.177, -28.72), (0.624, -0.6477, -28.72), (3.359, 2.171, -30.8), (3.607, -0.6418, -30.5), (1.132, 2.171, -30.8), (0.864, -0.6418, -30.5), (3.114, -2.045, -29.32), (1.324, -2.045, -29.32), (3.478, -2.433, -30.84), (0.9446, -2.433, -30.83), (2.454, -4.925, -29.72), (1.134, -4.925, -29.71), (3.981, -3.951, -30.94), (0.732, -3.951, -30.94), (4.266, -0.5065, -20.82), (4.267, 2.817, -20.78), (0.8912, -0.5038, -20.98), (0.9227, 2.803, -21.16), (0.2408, -2.326, -7.442), (4.14, 3.32, -7.436), (4.381, -2.334, -7.343), (0.2507, 3.58, -7.437), (-0.8108, 1.409, -13.73), (-0.7428, -1.08, -14.04), (-3.27, 1.383, -14.04), (-3.213, -1.196, -14.35), (-0.8958, 1.185, -14.67), (-0.6724, -1.494, -14.77), (-3.699, 1.338, -15.02), (-3.499, -1.873, -14.96), (-0.7857, 2.48, -16.65), (-0.7392, -0.8509, -16.37), (-3.507, 2.599, -16.75), (-3.47, -0.9862, -16.45), (-0.9777, 1.873, -27.02), (-0.9343, -0.4903, -27.0), (-3.18, 1.835, -27.02), (-3.149, -0.5287, -27.0), (-0.8289, 2.107, -28.72), (-0.5151, -0.7244, -28.69), (-3.327, 2.062, -28.72), (-3.585, -0.7704, -28.69), (-0.8807, 2.081, -30.79), (-0.5459, -0.7425, -30.47), (-3.277, 2.033, -30.79), (-3.541, -0.7907, -30.47), (-1.109, -2.345, -29.24), (-2.9, -2.367, -29.24), (-0.766, -2.688, -30.8), (-3.229, -2.723, -30.8), (-0.8603, -4.73, -29.71), (-3.036, -4.751, -29.71), (-0.5666, -4.025, -30.83), (-3.365, -4.058, -30.83), (-0.7516, -0.4202, -20.97), (-0.8196, 2.808, -20.96), (-3.692, -0.4859, -20.58), (-3.767, 2.723, -20.78), (-4.433, -2.193, -7.569), (-0.03357, 2.752, -7.431), (-0.6929, -2.112, -7.329), (-3.777, 3.464, -7.442), (0.4354, 3.047, -1.771), (0.4362, 2.455, 0.4833), (0.4424, 4.347, 5.187), (0.4374, 3.501, 9.229), (-0.3788, -0.2439, 9.7), (0.2532, -2.253, 6.821), (0.2356, -2.172, 4.174), (3.093, 2.713, 13.18), (1.651, -0.08762, 17.97), (0.9683, 0.6031, 11.65), (3.558, 2.244, 15.35), (-3.313, 2.401, 15.42), (-3.142, 2.764, 13.21), (-1.054, 0.6031, 11.65), (-1.444, 0.145, 18.08), (7.529, -6.571, -4.348), (7.546, -6.965, -4.675), (7.775, -6.677, -4.37), (7.792, -7.072, -4.696), (-6.151, 2.545, 5.762), (-4.322, -0.342, 3.621), (-4.866, 2.648, 4.136), (-6.699, -0.2007, 6.537), (6.315, -0.7625, 7.028), (4.571, 3.731, 4.174), (4.55, -1.001, 4.533), (6.299, 3.82, 6.608), (4.02, 3.774, -2.197), (3.927, -2.092, -2.279), (-3.332, -2.092, -2.279), (-4.223, 3.548, -2.373), (3.438, 2.057, 0.05209), (3.163, -1.708, 0.05209), (-2.516, -1.708, 0.05209), (-3.038, 2.057, 0.05209), (4.36, 4.602, 5.112), (4.36, -2.587, 4.219), (-3.873, -2.587, 4.219), (-3.629, 4.434, 4.864), (3.822, 3.288, 10.05), (3.065, -1.24, 9.176), (-2.9, -1.891, 9.41), (-3.688, 3.459, 10.37), (4.767, 4.124, -4.74), (4.767, -2.291, -4.74), (-4.389, -2.121, -4.668), (-4.634, 4.19, -4.768), (-2.901, -3.82, 6.115), (3.256, -3.076, 6.391), (-1.585, 2.647, 9.816), (1.668, 2.647, 9.869), (1.829, -1.095, 9.485), (-1.5, -0.6725, 9.726), (-3.634, 4.796, 5.886), (4.063, 4.068, 6.449), (0.1151, 4.43, -4.876), (0.065, 4.365, -5.071), (0.195, -1.99, -5.017), (-0.02339, -1.569, -4.95), (3.553, 2.569, 6.397), (3.707, -0.8007, 6.876), (4.78, -0.8256, 9.702), (4.938, 2.688, 10.14), (-3.326, -1.473, 6.48), (-3.305, 3.023, 6.428), (-4.777, 2.929, 9.559), (-4.758, -1.566, 9.469), (0.4559, 4.27, -2.373), (0.4568, 2.566, 0.05209), (0.4634, 4.602, 5.112), (0.4581, 3.691, 9.46), (-0.1574, -1.431, 8.841), (0.3027, -2.498, 6.892), (0.241, -2.411, 4.022), (-6.629, 2.907, 5.73), (-3.951, -1.286, 3.574), (-4.537, 3.018, 4.128), (-7.218, -1.134, 6.564), (6.781, -0.8945, 7.093), (4.489, 3.939, 3.802), (4.465, -1.151, 4.188), (6.764, 4.035, 6.64), (-0.3562, 2.701, 3.942), (-0.4972, 2.701, 3.307)], [(310, 311)], [(1, 2, 18, 91, 90, 17), (4, 229, 230, 8), (0, 4, 5, 1), (1, 5, 6, 2), (2, 6, 7, 3), (4, 0, 228, 229), (20, 233, 232, 45, 14), (5, 4, 8, 9), (7, 6, 10, 11), (6, 5, 9, 234, 10), (12, 43, 44, 13), (12, 231, 15, 42, 43), (9, 8, 47, 21), (46, 20, 14, 15), (88, 90, 91, 89), (3, 228, 89, 19), (2, 3, 19, 18), (0, 1, 17, 16), (234, 9, 21, 233), (21, 47, 108, 109), (12, 13, 110, 111), (31, 30, 26, 25), (35, 34, 33, 32), (34, 37, 23, 33), (37, 36, 24, 23), (23, 24, 31, 22), (254, 251, 36, 37), (42, 45, 38, 241, 41), (44, 43, 40, 237, 39), (43, 42, 41, 40), (36, 35, 32, 24), (42, 15, 14, 45), (41, 241, 240, 76), (11, 10, 20, 46), (45, 232, 44, 39, 38), (252, 254, 37, 34), (24, 32, 30, 31), (33, 23, 22, 29), (32, 33, 29, 30), (51, 50, 68, 70), (22, 31, 25, 28), (30, 29, 27, 26), (29, 22, 28, 27), (73, 54, 243, 245), (26, 27, 53, 54), (28, 25, 55, 52), (62, 57, 56, 63), (70, 68, 69, 71), (50, 52, 69, 68), (51, 49, 66, 67), (49, 48, 62, 63), (72, 50, 65, 64), (72, 49, 63, 56), (60, 59, 58, 61), (48, 75, 57, 62), (49, 72, 64, 66), (74, 73, 245, 246), (66, 64, 65, 67), (48, 73, 60, 61), (53, 74, 246, 244), (50, 51, 67, 65), (52, 55, 71, 69), (73, 74, 59, 60), (243, 244, 246, 245), (55, 51, 70, 71), (75, 72, 56, 57), (75, 48, 61, 58), (74, 75, 58, 59), (54, 53, 244, 243), (40, 41, 76, 77), (76, 240, 239, 80), (38, 39, 78, 79), (39, 237, 235, 78), (80, 239, 242, 84), (78, 235, 238, 82), (79, 78, 82, 83), (77, 76, 80, 81), (85, 84, 242, 87, 86, 236), (82, 238, 236, 86), (81, 80, 84, 85), (83, 82, 86, 87), (88, 16, 185, 187), (89, 91, 18, 19), (95, 94, 98, 99), (90, 88, 187, 184), (16, 17, 186, 185), (17, 90, 184, 186), (98, 96, 100, 102), (93, 95, 99, 97), (94, 92, 96, 98), (92, 93, 97, 96), (103, 102, 183, 182), (96, 97, 101, 100), (99, 98, 102, 103), (97, 99, 103, 101), (105, 107, 167, 165), (101, 103, 182, 180), (183, 181, 104, 106), (100, 101, 180, 181), (253, 252, 34, 35), (47, 12, 111, 108), (13, 21, 109, 110), (251, 253, 35, 36), (14, 15, 162, 163), (20, 14, 163, 160), (121, 120, 116, 115), (125, 124, 123, 122), (124, 127, 113, 123), (127, 126, 114, 113), (113, 114, 121, 112), (250, 247, 126, 127), (126, 125, 122, 114), (248, 250, 127, 124), (114, 122, 120, 121), (123, 113, 112, 119), (122, 123, 119, 120), (116, 117, 130, 129), (112, 121, 115, 118), (120, 119, 117, 116), (119, 112, 118, 117), (132, 133, 143, 142), (115, 116, 129, 136, 135, 134, 132, 128), (118, 115, 128, 131), (117, 118, 131, 133, 137, 138, 139, 130), (132, 134, 146, 144), (139, 138, 154, 155), (138, 137, 150, 151), (129, 130, 157, 156), (142, 143, 141, 140), (131, 128, 140, 141), (128, 132, 142, 140), (133, 131, 141, 143), (146, 147, 145, 144), (133, 132, 144, 145), (137, 133, 145, 147), (134, 137, 147, 146), (149, 151, 150, 148), (135, 138, 151, 149), (137, 134, 148, 150), (134, 135, 149, 148), (153, 155, 154, 152), (136, 139, 155, 153), (138, 135, 152, 154), (135, 136, 153, 152), (156, 157, 159, 158), (139, 136, 158, 159), (130, 139, 159, 157), (136, 129, 156, 158), (249, 248, 124, 125), (46, 20, 160, 161), (15, 46, 161, 162), (247, 249, 125, 126), (166, 164, 168, 170), (106, 104, 164, 166), (104, 105, 165, 164), (107, 106, 166, 167), (168, 169, 171, 170), (164, 165, 169, 168), (167, 166, 170, 171), (167, 171, 175, 173), (172, 173, 177, 176), (171, 169, 174, 175), (169, 165, 172, 174), (165, 167, 173, 172), (176, 177, 179, 178), (173, 175, 179, 177), (174, 172, 176, 178), (175, 174, 178, 179), (181, 180, 105, 104), (180, 182, 107, 105), (182, 183, 106, 107), (102, 100, 181, 183), (186, 184, 95, 93), (185, 186, 93, 92), (187, 185, 92, 94), (184, 187, 94, 95), (91, 18, 224, 226), (191, 190, 194, 195), (18, 19, 227, 224), (89, 91, 226, 225), (194, 192, 196, 198), (189, 191, 195, 193), (190, 188, 192, 194), (188, 189, 193, 192), (199, 198, 223, 222), (192, 193, 197, 196), (195, 194, 198, 199), (193, 195, 199, 197), (201, 203, 207, 205), (197, 199, 222, 220), (223, 221, 200, 202), (196, 197, 220, 221), (206, 204, 208, 210), (202, 200, 204, 206), (200, 201, 205, 204), (203, 202, 206, 207), (208, 209, 211, 210), (204, 205, 209, 208), (207, 206, 210, 211), (207, 211, 215, 213), (212, 213, 217, 216), (211, 209, 214, 215), (209, 205, 212, 214), (205, 207, 213, 212), (216, 217, 219, 218), (213, 215, 219, 217), (214, 212, 216, 218), (215, 214, 218, 219), (221, 220, 201, 200), (220, 222, 203, 201), (222, 223, 202, 203), (198, 196, 221, 223), (226, 224, 191, 189), (225, 226, 189, 188), (227, 225, 188, 190), (224, 227, 190, 191), (19, 89, 225, 227), (228, 0, 16, 88), (89, 228, 88), (8, 230, 231, 12, 47), (230, 11, 46, 15, 231), (229, 7, 11, 230), (229, 228, 3, 7), (233, 21, 13, 44, 232), (10, 234, 233, 20), (235, 77, 81, 238), (237, 40, 77, 235), (238, 81, 85, 236), (241, 38, 79, 240), (240, 79, 83, 239), (239, 83, 87, 242), (25, 26, 54, 73, 48, 49, 51, 55), (27, 28, 52, 50, 72, 75, 74, 53), (163, 162, 247, 250), (160, 163, 250, 248), (161, 160, 248, 249), (162, 161, 249, 247), (111, 110, 251, 254), (108, 111, 254, 252), (109, 108, 252, 253), (110, 109, 253, 251), (256, 257, 273, 286, 285, 272), (259, 296, 297, 263), (255, 259, 260, 256), (256, 260, 261, 257), (257, 261, 262, 258), (259, 255, 295, 296), (275, 300, 299, 280, 269), (260, 259, 263, 264), (262, 261, 265, 266), (261, 260, 264, 301, 265), (267, 278, 279, 268), (267, 298, 270, 277, 278), (264, 263, 282, 276), (281, 275, 269, 270), (258, 295, 284, 274), (257, 258, 274, 273), (255, 256, 272, 271), (301, 264, 276, 300), (276, 282, 287, 288), (267, 268, 289, 290), (277, 270, 269, 280), (266, 265, 275, 281), (282, 267, 290, 287), (268, 276, 288, 289), (269, 270, 293, 294), (275, 269, 294, 291), (281, 275, 291, 292), (270, 281, 292, 293), (295, 255, 271, 283), (284, 295, 283), (263, 297, 298, 267, 282), (297, 266, 281, 270, 298), (296, 262, 266, 297), (296, 295, 258, 262), (300, 276, 268, 279, 299), (265, 301, 300, 275), (294, 293, 302, 305), (291, 294, 305, 303), (292, 291, 303, 304), (293, 292, 304, 302), (290, 289, 306, 309), (287, 290, 309, 307), (288, 287, 307, 308), (289, 288, 308, 306)])
me_cube.polygons.foreach_set('use_smooth', [True] * 285)
me_cube.polygons.foreach_set('material_index', [1, 1, 1, 1, 1, 1, 0, 1, 0, 1, 0, 0, 0, 0, 2, 1, 0, 0, 1, 0, 0, 0, 0, 0, 0, 0, 0, 0, 0, 0, 0, 0, 0, 0, 0, 0, 0, 0, 0, 0, 0, 0, 0, 0, 0, 0, 0, 0, 0, 0, 0, 0, 0, 0, 0, 0, 0, 0, 0, 0, 0, 0, 0, 0, 0, 0, 0, 0, 0, 0, 0, 0, 0, 0, 0, 0, 0, 0, 0, 0, 0, 2, 0, 2, 2, 2, 2, 2, 2, 2, 2, 2, 2, 2, 2, 2, 2, 2, 2, 0, 0, 0, 0, 0, 0, 0, 0, 0, 0, 0, 0, 0, 0, 0, 0, 0, 0, 0, 0, 0, 0, 0, 0, 0, 0, 0, 0, 0, 0, 0, 0, 0, 0, 0, 0, 0, 0, 0, 0, 0, 0, 0, 0, 0, 0, 0, 0, 0, 0, 0, 0, 0, 3, 2, 2, 2, 3, 3, 3, 3, 3, 3, 3, 3, 3, 3, 3, 3, 2, 2, 2, 2, 2, 2, 2, 2, 2, 2, 2, 2, 2, 2, 2, 2, 2, 2, 2, 2, 2, 2, 2, 2, 3, 2, 2, 2, 3, 3, 3, 3, 3, 3, 3, 3, 3, 3, 3, 3, 2, 2, 2, 2, 2, 2, 2, 2, 2, 1, 1, 1, 0, 1, 1, 0, 1, 0, 0, 0, 0, 0, 0, 0, 0, 0, 0, 0, 0, 0, 0, 0, 0, 1, 1, 1, 1, 1, 1, 1, 1, 1, 1, 1, 1, 1, 0, 1, 1, 1, 1, 1, 1, 1, 1, 1, 1, 1, 1, 1, 1, 1, 1, 1, 1, 1, 1, 1, 1, 1, 1, 1, 1, 1, 1, 1, 1])
me_cube.materials.append(mat_material)
me_cube.materials.append(mat_material_001)
me_cube.materials.append(mat_material_002)
me_cube.materials.append(mat_material_003)
me_cube.use_remesh_preserve_volume = False
me_cube.use_remesh_preserve_attributes = False
me_cube.use_mirror_vertex_groups = False
me_cube.update()

# ---- objects
ob_cube_001 = bpy.data.objects.new('Cube.001', me_cube_004)
ob_cube = bpy.data.objects.new('Cube', me_cube_003)
ob_hemi = bpy.data.objects.new('Hemi', light_hemi)
ob_human_001 = bpy.data.objects.new('human.001', me_cube_001)
ob_human = bpy.data.objects.new('human', me_cube)
ob_camera = bpy.data.objects.new('Camera', cam_camera)

# ---- transforms, parenting, visibility, modifiers, constraints
ob_cube_001.location = (43.07, 8.638, 5.454)
ob_cube_001.scale = (2.003, 2.003, 2.003)
ob_cube_001.lineart.crease_threshold = 0.0
_m = ob_cube_001.modifiers.new('Subsurf', 'SUBSURF')
_m.uv_smooth = 'PRESERVE_CORNERS'
_m.quality = 2
_m.levels = 2
_m.show_only_control_edges = False
ob_cube.location = (-2.792, 6.835, 7.159)
ob_cube.scale = (2.038, 2.038, 2.038)
ob_cube.lineart.crease_threshold = 0.0
_m = ob_cube.modifiers.new('Subsurf', 'SUBSURF')
_m.uv_smooth = 'PRESERVE_CORNERS'
_m.quality = 2
_m.levels = 2
_m.show_only_control_edges = False
ob_hemi.location = (58.27, 1.919, 40.82)
ob_hemi.rotation_euler = (4.391e-08, 0.7172, 1.172e-07)
ob_hemi.lineart.crease_threshold = 0.0
ob_human_001.location = (60.35, 2.311, 1.395)
ob_human_001.scale = (1.368, 1.368, 1.511)
ob_human_001.lock_rotations_4d = False
ob_human_001.empty_display_type = 'ARROWS'
ob_human_001.lineart.crease_threshold = 0.0
_m = ob_human_001.modifiers.new('Subsurf', 'SUBSURF')
_m.uv_smooth = 'PRESERVE_CORNERS'
_m.quality = 2
_m.levels = 2
_m.show_only_control_edges = False
ob_human.location = (30.9, 4.122, 3.987)
ob_human.scale = (1.617, 1.617, 1.617)
ob_human.lock_rotations_4d = False
ob_human.empty_display_type = 'ARROWS'
ob_human.lineart.crease_threshold = 0.0
_m = ob_human.modifiers.new('Subsurf', 'SUBSURF')
_m.uv_smooth = 'PRESERVE_CORNERS'
_m.quality = 2
_m.levels = 2
_m.show_only_control_edges = False
ob_camera.location = (7.481, -6.508, 12.01)
ob_camera.rotation_euler = (1.109, 0.01082, 0.8149)
ob_camera.lock_rotations_4d = False
ob_camera.empty_display_type = 'ARROWS'
ob_camera.color = (0.0, 0.0, 0.0, 0.0)
ob_camera.display_type = 'WIRE'
ob_camera.lineart.crease_threshold = 0.0

# ---- collection membership
col_collection_1.objects.link(ob_cube_001)
col_collection_1.objects.link(ob_cube)
col_collection_1.objects.link(ob_hemi)
col_collection_1.objects.link(ob_human_001)
col_collection_1.objects.link(ob_human)
col_collection_1.objects.link(ob_camera)

# ---- scene / render settings (as saved in the file)
scene.camera = ob_camera
scene.frame_start = 1; scene.frame_end = 250; scene.frame_set(1)
scene.render.engine = 'CYCLES'
scene.render.resolution_percentage = 50
scene.render.dither_intensity = 0.0
scene.cycles.use_denoising = False
scene.cycles.samples = 10
scene.cycles.sampling_pattern = 'TABULATED_SOBOL'
scene.cycles.light_sampling_threshold = 0.0
scene.cycles.use_adaptive_sampling = False
scene.cycles.use_light_tree = False
scene.cycles.blur_glossy = 0.0
scene.cycles.volume_bounces = 1
scene.cycles.pixel_filter_type = 'GAUSSIAN'
scene.cycles.sample_clamp_indirect = 0.0
scene.view_settings.view_transform = 'Standard'
bpy.context.view_layer.update()
